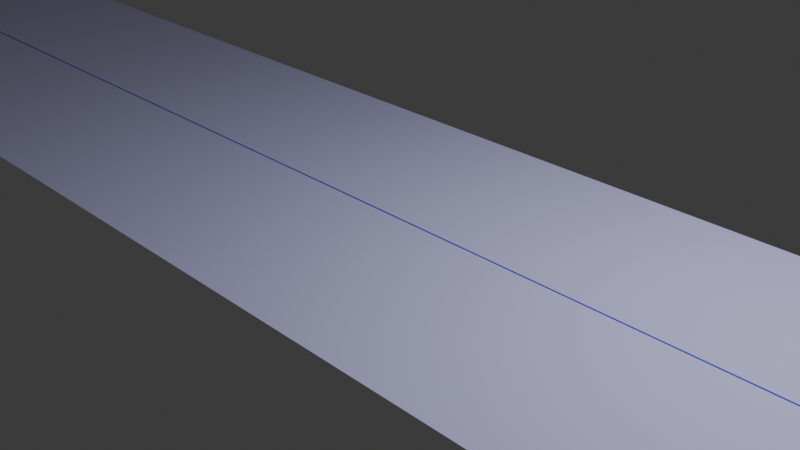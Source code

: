 # Source: curling_scene.blend  (saved by Blender 4.5.91; exported with 4.5.12 LTS)
import bpy
from mathutils import Matrix  # noqa: F401  (used for matrix-valued properties, if any)

bpy.ops.wm.read_factory_settings(use_empty=True)
scene = bpy.context.scene
scene.name = 'Scene'

# ---- collections
col_collection = bpy.data.collections.new('Collection'); scene.collection.children.link(col_collection)
col_stone = bpy.data.collections.new('Stone'); scene.collection.children.link(col_stone)
col_left_ring = bpy.data.collections.new('Left Ring'); scene.collection.children.link(col_left_ring)
col_right_ring = bpy.data.collections.new('Right Ring'); scene.collection.children.link(col_right_ring)
col_left_lines = bpy.data.collections.new('Left Lines'); scene.collection.children.link(col_left_lines)
col_right_lines = bpy.data.collections.new('Right Lines'); scene.collection.children.link(col_right_lines)

# ---- materials (node trees are filled in below, after node groups)
mat_material_002 = bpy.data.materials.new('Material.002')
mat_material_001 = bpy.data.materials.new('Material.001')
mat_material_004 = bpy.data.materials.new('Material.004')
mat_material_005 = bpy.data.materials.new('Material.005')
mat_material_006 = bpy.data.materials.new('Material.006')
mat_material_003 = bpy.data.materials.new('Material.003')
mat_material_007 = bpy.data.materials.new('Material.007')
mat_material_008 = bpy.data.materials.new('Material.008')
mat_material_009 = bpy.data.materials.new('Material.009')
mat_material_010 = bpy.data.materials.new('Material.010')

# ---- material node trees
mat_material_002.use_nodes = True; mat_material_002.node_tree.nodes.clear()
_N = mat_material_002.node_tree.nodes; _L = mat_material_002.node_tree.links
n0 = _N.new('ShaderNodeBsdfPrincipled'); n0.name = 'Principled BSDF'; n0.location = (-200, 100)
n0.inputs[0].default_value = (0.03955, 0.03689, 0.7991, 1.0)
n1 = _N.new('ShaderNodeOutputMaterial'); n1.name = 'Material Output'; n1.location = (200, 100)
_L.new(n0.outputs[0], n1.inputs[0])
n1.is_active_output = True
mat_material_001.use_nodes = True; mat_material_001.node_tree.nodes.clear()
_N = mat_material_001.node_tree.nodes; _L = mat_material_001.node_tree.links
n0 = _N.new('ShaderNodeBsdfPrincipled'); n0.name = 'Principled BSDF'; n0.location = (-200, 100)
n0.inputs[0].default_value = (0.65, 0.65, 1.0, 1.0)
n0.inputs[2].default_value = 0.1744
n1 = _N.new('ShaderNodeOutputMaterial'); n1.name = 'Material Output'; n1.location = (200, 100)
_L.new(n0.outputs[0], n1.inputs[0])
n1.is_active_output = True
mat_material_004.use_nodes = True; mat_material_004.node_tree.nodes.clear()
_N = mat_material_004.node_tree.nodes; _L = mat_material_004.node_tree.links
n0 = _N.new('ShaderNodeBsdfPrincipled'); n0.name = 'Principled BSDF'; n0.location = (-200, 100)
n1 = _N.new('ShaderNodeOutputMaterial'); n1.name = 'Material Output'; n1.location = (200, 100)
_L.new(n0.outputs[0], n1.inputs[0])
n1.is_active_output = True
mat_material_005.use_nodes = True; mat_material_005.node_tree.nodes.clear()
_N = mat_material_005.node_tree.nodes; _L = mat_material_005.node_tree.links
n0 = _N.new('ShaderNodeBsdfPrincipled'); n0.name = 'Principled BSDF'; n0.location = (-200, 100)
n0.inputs[0].default_value = (0.8003, 0.003536, 0.01832, 1.0)
n1 = _N.new('ShaderNodeOutputMaterial'); n1.name = 'Material Output'; n1.location = (200, 100)
_L.new(n0.outputs[0], n1.inputs[0])
n1.is_active_output = True
mat_material_006.use_nodes = True; mat_material_006.node_tree.nodes.clear()
_N = mat_material_006.node_tree.nodes; _L = mat_material_006.node_tree.links
n0 = _N.new('ShaderNodeBsdfPrincipled'); n0.name = 'Principled BSDF'; n0.location = (-200, 100)
n0.inputs[0].default_value = (0.03955, 0.03689, 0.7991, 1.0)
n1 = _N.new('ShaderNodeOutputMaterial'); n1.name = 'Material Output'; n1.location = (200, 100)
_L.new(n0.outputs[0], n1.inputs[0])
n1.is_active_output = True
mat_material_003.use_nodes = True; mat_material_003.node_tree.nodes.clear()
_N = mat_material_003.node_tree.nodes; _L = mat_material_003.node_tree.links
n0 = _N.new('ShaderNodeBsdfPrincipled'); n0.name = 'Principled BSDF'; n0.location = (-200, 100)
n0.inputs[0].default_value = (0.03955, 0.03689, 0.7991, 1.0)
n1 = _N.new('ShaderNodeOutputMaterial'); n1.name = 'Material Output'; n1.location = (200, 100)
_L.new(n0.outputs[0], n1.inputs[0])
n1.is_active_output = True
mat_material_007.use_nodes = True; mat_material_007.node_tree.nodes.clear()
_N = mat_material_007.node_tree.nodes; _L = mat_material_007.node_tree.links
n0 = _N.new('ShaderNodeBsdfPrincipled'); n0.name = 'Principled BSDF'; n0.location = (-200, 100)
n0.inputs[0].default_value = (0.03955, 0.03689, 0.7991, 1.0)
n1 = _N.new('ShaderNodeOutputMaterial'); n1.name = 'Material Output'; n1.location = (200, 100)
_L.new(n0.outputs[0], n1.inputs[0])
n1.is_active_output = True
mat_material_008.use_nodes = True; mat_material_008.node_tree.nodes.clear()
_N = mat_material_008.node_tree.nodes; _L = mat_material_008.node_tree.links
n0 = _N.new('ShaderNodeBsdfPrincipled'); n0.name = 'Principled BSDF'; n0.location = (-200, 100)
n0.inputs[0].default_value = (0.03955, 0.03689, 0.7991, 1.0)
n1 = _N.new('ShaderNodeOutputMaterial'); n1.name = 'Material Output'; n1.location = (200, 100)
_L.new(n0.outputs[0], n1.inputs[0])
n1.is_active_output = True
mat_material_009.use_nodes = True; mat_material_009.node_tree.nodes.clear()
_N = mat_material_009.node_tree.nodes; _L = mat_material_009.node_tree.links
n0 = _N.new('ShaderNodeBsdfPrincipled'); n0.name = 'Principled BSDF'; n0.location = (-200, 100)
n0.inputs[0].default_value = (0.03955, 0.03689, 0.7991, 1.0)
n1 = _N.new('ShaderNodeOutputMaterial'); n1.name = 'Material Output'; n1.location = (200, 100)
_L.new(n0.outputs[0], n1.inputs[0])
n1.is_active_output = True
mat_material_010.use_nodes = True; mat_material_010.node_tree.nodes.clear()
_N = mat_material_010.node_tree.nodes; _L = mat_material_010.node_tree.links
n0 = _N.new('ShaderNodeBsdfPrincipled'); n0.name = 'Principled BSDF'; n0.location = (-200, 100)
n0.inputs[0].default_value = (0.03955, 0.03689, 0.7991, 1.0)
n1 = _N.new('ShaderNodeOutputMaterial'); n1.name = 'Material Output'; n1.location = (200, 100)
_L.new(n0.outputs[0], n1.inputs[0])
n1.is_active_output = True

# ---- world
world_world = bpy.data.worlds.new('World'); scene.world = world_world
world_world.use_nodes = True; world_world.node_tree.nodes.clear()
_N = world_world.node_tree.nodes; _L = world_world.node_tree.links
n0 = _N.new('ShaderNodeOutputWorld'); n0.name = 'World Output'; n0.location = (200, 100)
n1 = _N.new('ShaderNodeBackground'); n1.name = 'Background'; n1.location = (-200, 100)
n1.inputs[0].default_value = (0.05088, 0.05088, 0.05088, 1.0)
_L.new(n1.outputs[0], n0.inputs[0])
n0.is_active_output = True
world_world.color = (0.05088, 0.05088, 0.05088)
world_world.sun_shadow_jitter_overblur = 0.0

# ---- cameras
cam_camera = bpy.data.cameras.new('Camera')
cam_camera.clip_end = 100.0
cam_camera.ortho_scale = 7.314

# ---- lights
light_light = bpy.data.lights.new('Light', 'POINT')
light_light.energy = 1000.0
light_light.shadow_soft_size = 0.1

# ---- meshes
me_plane_001 = bpy.data.meshes.new('Plane.001')
me_plane_001.from_pydata([(-0.3048, -0.3048, 0.0), (0.3048, -0.3048, 0.0), (-0.3048, 0.3048, 0.0), (0.3048, 0.3048, 0.0)], [], [(0, 1, 3, 2)])
_uv = me_plane_001.uv_layers.new(name='UVMap')
_uv.uv.foreach_set('vector', [0.0, 0.0, 1.0, 0.0, 1.0, 1.0, 0.0, 1.0])
me_plane_001.materials.append(mat_material_002)
me_plane_001.update()
me_plane = bpy.data.meshes.new('Plane')
me_plane.from_pydata([(-1.0, -1.0, 0.0), (1.0, -1.0, 0.0), (-1.0, 1.0, 0.0), (1.0, 1.0, 0.0)], [], [(0, 1, 3, 2)])
_uv = me_plane.uv_layers.new(name='UVMap')
_uv.uv.foreach_set('vector', [0.0, 0.0, 1.0, 0.0, 1.0, 1.0, 0.0, 1.0])
me_plane.materials.append(mat_material_001)
me_plane.update()
me_cylinder_002 = bpy.data.meshes.new('Cylinder.002')
me_cylinder_002.from_pydata([(4.959e-08, 1.073, 1.488), (0.0, 1.381, 7.479), (0.2094, 1.053, 1.488), (0.2695, 1.355, 7.479), (0.4108, 0.9918, 1.488), (0.5286, 1.276, 7.479), (0.5964, 0.8926, 1.488), (0.7674, 1.149, 7.479), (0.7591, 0.7591, 1.488), (0.9767, 0.9767, 7.479), (0.8926, 0.5964, 1.488), (1.149, 0.7674, 7.479), (0.9918, 0.4108, 1.488), (1.276, 0.5286, 7.479), (1.053, 0.2094, 1.488), (1.355, 0.2695, 7.479), (1.073, 4.419e-09, 1.488), (1.381, 1.812e-08, 7.479), (1.053, -0.2094, 1.488), (1.355, -0.2695, 7.479), (0.9918, -0.4108, 1.488), (1.276, -0.5286, 7.479), (0.8926, -0.5964, 1.488), (1.149, -0.7674, 7.479), (0.7591, -0.7591, 1.488), (0.9767, -0.9767, 7.479), (0.5964, -0.8926, 1.488), (0.7674, -1.149, 7.479), (0.4108, -0.9918, 1.488), (0.5286, -1.276, 7.479), (0.2094, -1.053, 1.488), (0.2695, -1.355, 7.479), (4.959e-08, -1.073, 1.488), (0.0, -1.381, 7.479), (-0.2094, -1.053, 1.488), (-0.2695, -1.355, 7.479), (-0.4108, -0.9918, 1.488), (-0.5286, -1.276, 7.479), (-0.5964, -0.8926, 1.488), (-0.7674, -1.149, 7.479), (-0.7591, -0.7591, 1.488), (-0.9767, -0.9767, 7.479), (-0.8926, -0.5964, 1.488), (-1.149, -0.7674, 7.479), (-0.9918, -0.4108, 1.488), (-1.276, -0.5286, 7.479), (-1.053, -0.2094, 1.488), (-1.355, -0.2695, 7.479), (-1.073, 4.419e-09, 1.488), (-1.381, 1.812e-08, 7.479), (-1.053, 0.2094, 1.488), (-1.355, 0.2695, 7.479), (-0.9918, 0.4108, 1.488), (-1.276, 0.5286, 7.479), (-0.8926, 0.5964, 1.488), (-1.149, 0.7674, 7.479), (-0.7591, 0.7591, 1.488), (-0.9767, 0.9767, 7.479), (-0.5964, 0.8926, 1.488), (-0.7674, 1.149, 7.479), (-0.4108, 0.9918, 1.488), (-0.5286, 1.276, 7.479), (-0.2094, 1.053, 1.488), (-0.2695, 1.355, 7.479), (0.4336, 2.18, 238.7), (6.545e-08, 2.222, 238.7), (0.8505, 2.053, 238.7), (1.235, 1.848, 238.7), (1.572, 1.572, 238.7), (1.848, 1.235, 238.7), (2.053, 0.8505, 238.7), (2.18, 0.4336, 238.7), (2.222, -1.31e-08, 238.7), (2.18, -0.4336, 238.7), (2.053, -0.8505, 238.7), (1.848, -1.235, 238.7), (1.572, -1.572, 238.7), (1.235, -1.848, 238.7), (0.8505, -2.053, 238.7), (0.4336, -2.18, 238.7), (6.545e-08, -2.222, 238.7), (-0.4336, -2.18, 238.7), (-0.8505, -2.053, 238.7), (-1.235, -1.848, 238.7), (-1.572, -1.572, 238.7), (-1.848, -1.235, 238.7), (-2.053, -0.8505, 238.7), (-2.18, -0.4336, 238.7), (-2.222, -1.31e-08, 238.7), (-2.18, 0.4336, 238.7), (-2.053, 0.8505, 238.7), (-1.848, 1.235, 238.7), (-1.572, 1.572, 238.7), (-1.235, 1.848, 238.7), (-0.8505, 2.053, 238.7), (-0.4336, 2.18, 238.7), (0.3357, 1.688, 20.9), (0.6585, 1.59, 20.9), (1.59, -0.6585, 20.9), (1.431, -0.956, 20.9), (-0.956, -1.431, 20.9), (-1.217, -1.217, 20.9), (-1.217, 1.217, 20.9), (-0.956, 1.431, 20.9), (1.59, 0.6585, 20.9), (1.688, 0.3357, 20.9), (0.3357, -1.688, 20.9), (5.14e-08, -1.721, 20.9), (-1.721, -1.108e-09, 20.9), (-1.688, 0.3357, 20.9), (0.956, 1.431, 20.9), (1.217, -1.217, 20.9), (-1.431, -0.956, 20.9), (-0.6585, 1.59, 20.9), (1.721, -1.108e-09, 20.9), (-0.3357, -1.688, 20.9), (-1.59, 0.6585, 20.9), (1.217, 1.217, 20.9), (0.956, -1.431, 20.9), (-1.59, -0.6585, 20.9), (-0.3357, 1.688, 20.9), (1.688, -0.3357, 20.9), (-0.6585, -1.59, 20.9), (-1.431, 0.956, 20.9), (1.431, 0.956, 20.9), (0.6585, -1.59, 20.9), (-1.688, -0.3357, 20.9), (5.14e-08, 1.721, 20.9), (0.4323, 2.173, 43.0), (2.047, -0.8479, 43.0), (-1.231, -1.842, 43.0), (-1.567, 1.567, 43.0), (2.047, 0.8479, 43.0), (0.4323, -2.173, 43.0), (-2.216, -1.529e-09, 43.0), (6.647e-08, 2.216, 43.0), (0.8479, 2.047, 43.0), (1.842, -1.231, 43.0), (-1.567, -1.567, 43.0), (-1.231, 1.842, 43.0), (2.173, 0.4323, 43.0), (6.647e-08, -2.216, 43.0), (-2.173, 0.4323, 43.0), (1.231, 1.842, 43.0), (1.567, -1.567, 43.0), (-1.842, -1.231, 43.0), (-0.8479, 2.047, 43.0), (2.216, -1.529e-09, 43.0), (-0.4323, -2.173, 43.0), (-2.047, 0.8479, 43.0), (1.567, 1.567, 43.0), (1.231, -1.842, 43.0), (-2.047, -0.8479, 43.0), (-0.4323, 2.173, 43.0), (2.173, -0.4323, 43.0), (-0.8479, -2.047, 43.0), (-1.842, 1.231, 43.0), (1.842, 1.231, 43.0), (0.8479, -2.047, 43.0), (-2.173, -0.4323, 43.0), (0.7682, 1.855, 31.25), (1.669, -1.115, 31.25), (-1.419, -1.419, 31.25), (-1.115, 1.669, 31.25), (1.969, 0.3916, 31.25), (5.094e-08, -2.007, 31.25), (-1.969, 0.3916, 31.25), (1.115, 1.669, 31.25), (1.419, -1.419, 31.25), (-1.669, -1.115, 31.25), (-0.7682, 1.855, 31.25), (2.007, -1.481e-09, 31.25), (-0.3916, -1.969, 31.25), (-1.855, 0.7682, 31.25), (1.419, 1.419, 31.25), (1.115, -1.669, 31.25), (-1.855, -0.7682, 31.25), (-0.3916, 1.969, 31.25), (1.969, -0.3916, 31.25), (-0.7682, -1.855, 31.25), (-1.669, 1.115, 31.25), (1.669, 1.115, 31.25), (0.7682, -1.855, 31.25), (-1.969, -0.3916, 31.25), (0.3916, 1.969, 31.25), (1.855, -0.7682, 31.25), (-1.115, -1.669, 31.25), (-1.419, 1.419, 31.25), (1.855, 0.7682, 31.25), (0.3916, -1.969, 31.25), (-2.007, -1.481e-09, 31.25), (5.094e-08, 2.007, 31.25), (0.4613, 2.319, 54.06), (2.185, -0.9049, 54.06), (-1.314, -1.966, 54.06), (-1.672, 1.672, 54.06), (2.185, 0.9049, 54.06), (0.4613, -2.319, 54.06), (-2.365, -2.582e-09, 54.06), (6.87e-08, 2.365, 54.06), (0.9049, 2.185, 54.06), (1.966, -1.314, 54.06), (-1.672, -1.672, 54.06), (-1.314, 1.966, 54.06), (2.319, 0.4613, 54.06), (6.87e-08, -2.365, 54.06), (-2.319, 0.4613, 54.06), (1.314, 1.966, 54.06), (1.672, -1.672, 54.06), (-1.966, -1.314, 54.06), (-0.9049, 2.185, 54.06), (2.365, -2.582e-09, 54.06), (-0.4613, -2.319, 54.06), (-2.185, 0.9049, 54.06), (1.672, 1.672, 54.06), (1.314, -1.966, 54.06), (-2.185, -0.9049, 54.06), (-0.4613, 2.319, 54.06), (2.319, -0.4613, 54.06), (-0.9049, -2.185, 54.06), (-1.966, 1.314, 54.06), (1.966, 1.314, 54.06), (0.9049, -2.185, 54.06), (-2.319, -0.4613, 54.06), (0.4951, 2.489, 71.28), (2.345, -0.9713, 71.28), (-1.41, -2.11, 71.28), (-1.795, 1.795, 71.28), (2.345, 0.9713, 71.28), (0.4951, -2.489, 71.28), (-2.538, -6.749e-09, 71.28), (6.484e-08, 2.538, 71.28), (0.9713, 2.345, 71.28), (2.11, -1.41, 71.28), (-1.795, -1.795, 71.28), (-1.41, 2.11, 71.28), (2.489, 0.4951, 71.28), (6.484e-08, -2.538, 71.28), (-2.489, 0.4951, 71.28), (1.41, 2.11, 71.28), (1.795, -1.795, 71.28), (-2.11, -1.41, 71.28), (-0.9713, 2.345, 71.28), (2.538, -6.749e-09, 71.28), (-0.4951, -2.489, 71.28), (-2.345, 0.9713, 71.28), (1.795, 1.795, 71.28), (1.41, -2.11, 71.28), (-2.345, -0.9713, 71.28), (-0.4951, 2.489, 71.28), (2.489, -0.4951, 71.28), (-0.9713, -2.345, 71.28), (-2.11, 1.41, 71.28), (2.11, 1.41, 71.28), (0.9713, -2.345, 71.28), (-2.489, -0.4951, 71.28), (0.5168, 2.598, 88.21), (2.448, -1.014, 88.21), (-1.472, -2.203, 88.21), (-1.873, 1.873, 88.21), (2.448, 1.014, 88.21), (0.5168, -2.598, 88.21), (-2.649, -8.236e-09, 88.21), (6.272e-08, 2.649, 88.21), (1.014, 2.448, 88.21), (2.203, -1.472, 88.21), (-1.873, -1.873, 88.21), (-1.472, 2.203, 88.21), (2.598, 0.5168, 88.21), (6.272e-08, -2.649, 88.21), (-2.598, 0.5168, 88.21), (1.472, 2.203, 88.21), (1.873, -1.873, 88.21), (-2.203, -1.472, 88.21), (-1.014, 2.448, 88.21), (2.649, -8.236e-09, 88.21), (-0.5168, -2.598, 88.21), (-2.448, 1.014, 88.21), (1.873, 1.873, 88.21), (1.472, -2.203, 88.21), (-2.448, -1.014, 88.21), (-0.5168, 2.598, 88.21), (2.598, -0.5168, 88.21), (-1.014, -2.448, 88.21), (-2.203, 1.472, 88.21), (2.203, 1.472, 88.21), (1.014, -2.448, 88.21), (-2.598, -0.5168, 88.21), (0.5261, 2.645, 175.3), (2.492, -1.032, 175.3), (-1.498, -2.242, 175.3), (-1.907, 1.907, 175.3), (2.492, 1.032, 175.3), (0.5261, -2.645, 175.3), (-2.697, -8.587e-09, 175.3), (6.193e-08, 2.697, 175.3), (1.032, 2.492, 175.3), (2.242, -1.498, 175.3), (-1.907, -1.907, 175.3), (-1.498, 2.242, 175.3), (2.645, 0.5261, 175.3), (6.193e-08, -2.697, 175.3), (-2.645, 0.5261, 175.3), (1.498, 2.242, 175.3), (1.907, -1.907, 175.3), (-2.242, -1.498, 175.3), (-1.032, 2.492, 175.3), (2.697, -8.587e-09, 175.3), (-0.5261, -2.645, 175.3), (-2.492, 1.032, 175.3), (1.907, 1.907, 175.3), (1.498, -2.242, 175.3), (-2.492, -1.032, 175.3), (-0.5261, 2.645, 175.3), (2.645, -0.5261, 175.3), (-1.032, -2.492, 175.3), (-2.242, 1.498, 175.3), (2.242, 1.498, 175.3), (1.032, -2.492, 175.3), (-2.645, -0.5261, 175.3), (1.032, 2.491, 143.1), (2.242, -1.498, 143.1), (-1.907, -1.907, 143.1), (-1.498, 2.242, 143.1), (2.645, 0.5261, 143.1), (6.21e-08, -2.697, 143.1), (-2.645, 0.5261, 143.1), (1.498, 2.242, 143.1), (1.907, -1.907, 143.1), (-2.242, -1.498, 143.1), (-1.032, 2.491, 143.1), (2.697, -8.355e-09, 143.1), (-0.5261, -2.645, 143.1), (-2.491, 1.032, 143.1), (1.907, 1.907, 143.1), (1.498, -2.242, 143.1), (-2.491, -1.032, 143.1), (-0.5261, 2.645, 143.1), (2.645, -0.5261, 143.1), (-1.032, -2.491, 143.1), (-2.242, 1.498, 143.1), (2.242, 1.498, 143.1), (1.032, -2.491, 143.1), (-2.645, -0.5261, 143.1), (0.5261, 2.645, 143.1), (2.491, -1.032, 143.1), (-1.498, -2.242, 143.1), (-1.907, 1.907, 143.1), (2.491, 1.032, 143.1), (0.5261, -2.645, 143.1), (-2.697, -8.355e-09, 143.1), (6.21e-08, 2.697, 143.1), (1.032, 2.492, 115.7), (2.243, -1.499, 115.7), (-1.907, -1.907, 115.7), (-1.499, 2.243, 115.7), (2.646, 0.5263, 115.7), (6.226e-08, -2.697, 115.7), (-2.646, 0.5263, 115.7), (1.499, 2.243, 115.7), (1.907, -1.907, 115.7), (-2.243, -1.499, 115.7), (-1.032, 2.492, 115.7), (2.697, -8.305e-09, 115.7), (-0.5263, -2.646, 115.7), (-2.492, 1.032, 115.7), (1.907, 1.907, 115.7), (1.499, -2.243, 115.7), (-2.492, -1.032, 115.7), (-0.5263, 2.646, 115.7), (2.646, -0.5263, 115.7), (-1.032, -2.492, 115.7), (-2.243, 1.499, 115.7), (2.243, 1.499, 115.7), (1.032, -2.492, 115.7), (-2.646, -0.5263, 115.7), (0.5263, 2.646, 115.7), (2.492, -1.032, 115.7), (-1.499, -2.243, 115.7), (-1.907, 1.907, 115.7), (2.492, 1.032, 115.7), (0.5263, -2.646, 115.7), (-2.697, -8.305e-09, 115.7), (6.226e-08, 2.697, 115.7), (1.029, 2.483, 101.9), (2.235, -1.493, 101.9), (-1.901, -1.901, 101.9), (-1.493, 2.235, 101.9), (2.636, 0.5244, 101.9), (6.239e-08, -2.688, 101.9), (-2.636, 0.5244, 101.9), (1.493, 2.235, 101.9), (1.901, -1.901, 101.9), (-2.235, -1.493, 101.9), (-1.029, 2.483, 101.9), (2.688, -8.23e-09, 101.9), (-0.5244, -2.636, 101.9), (-2.483, 1.029, 101.9), (1.901, 1.901, 101.9), (1.493, -2.235, 101.9), (-2.483, -1.029, 101.9), (-0.5244, 2.636, 101.9), (2.636, -0.5244, 101.9), (-1.029, -2.483, 101.9), (-2.235, 1.493, 101.9), (2.235, 1.493, 101.9), (1.029, -2.483, 101.9), (-2.636, -0.5244, 101.9), (0.5244, 2.636, 101.9), (2.483, -1.029, 101.9), (-1.493, -2.235, 101.9), (-1.901, 1.901, 101.9), (2.483, 1.029, 101.9), (0.5244, -2.636, 101.9), (-2.688, -8.23e-09, 101.9), (6.239e-08, 2.688, 101.9), (0.5216, 2.622, 189.5), (2.47, -1.023, 189.5), (-1.485, -2.223, 189.5), (-1.891, 1.891, 189.5), (2.47, 1.023, 189.5), (0.5216, -2.622, 189.5), (-2.674, -8.945e-09, 189.5), (6.194e-08, 2.674, 189.5), (1.023, 2.47, 189.5), (2.223, -1.485, 189.5), (-1.891, -1.891, 189.5), (-1.485, 2.223, 189.5), (2.622, 0.5216, 189.5), (6.194e-08, -2.674, 189.5), (-2.622, 0.5216, 189.5), (1.485, 2.223, 189.5), (1.891, -1.891, 189.5), (-2.223, -1.485, 189.5), (-1.023, 2.47, 189.5), (2.674, -8.945e-09, 189.5), (-0.5216, -2.622, 189.5), (-2.47, 1.023, 189.5), (1.891, 1.891, 189.5), (1.485, -2.223, 189.5), (-2.47, -1.023, 189.5), (-0.5216, 2.622, 189.5), (2.622, -0.5216, 189.5), (-1.023, -2.47, 189.5), (-2.223, 1.485, 189.5), (2.223, 1.485, 189.5), (1.023, -2.47, 189.5), (-2.622, -0.5216, 189.5), (0.5004, 2.516, 208.3), (2.37, -0.9815, 208.3), (-1.425, -2.133, 208.3), (-1.814, 1.814, 208.3), (2.37, 0.9815, 208.3), (0.5004, -2.516, 208.3), (-2.565, -8.771e-09, 208.3), (6.09e-08, 2.565, 208.3), (0.9815, 2.37, 208.3), (2.133, -1.425, 208.3), (-1.814, -1.814, 208.3), (-1.425, 2.133, 208.3), (2.516, 0.5004, 208.3), (6.09e-08, -2.565, 208.3), (-2.516, 0.5004, 208.3), (1.425, 2.133, 208.3), (1.814, -1.814, 208.3), (-2.133, -1.425, 208.3), (-0.9815, 2.37, 208.3), (2.565, -8.771e-09, 208.3), (-0.5004, -2.516, 208.3), (-2.37, 0.9815, 208.3), (1.814, 1.814, 208.3), (1.425, -2.133, 208.3), (-2.37, -0.9815, 208.3), (-0.5004, 2.516, 208.3), (2.516, -0.5004, 208.3), (-0.9815, -2.37, 208.3), (-2.133, 1.425, 208.3), (2.133, 1.425, 208.3), (0.9815, -2.37, 208.3), (-2.516, -0.5004, 208.3), (0.4747, 2.386, 223.5), (2.248, -0.9311, 223.5), (-1.352, -2.023, 223.5), (-1.72, 1.72, 223.5), (2.248, 0.9311, 223.5), (0.4747, -2.386, 223.5), (-2.433, -1.102e-08, 223.5), (6.318e-08, 2.433, 223.5), (0.9311, 2.248, 223.5), (2.023, -1.352, 223.5), (-1.72, -1.72, 223.5), (-1.352, 2.023, 223.5), (2.386, 0.4747, 223.5), (6.318e-08, -2.433, 223.5), (-2.386, 0.4747, 223.5), (1.352, 2.023, 223.5), (1.72, -1.72, 223.5), (-2.023, -1.352, 223.5), (-0.9311, 2.248, 223.5), (2.433, -1.102e-08, 223.5), (-0.4747, -2.386, 223.5), (-2.248, 0.9311, 223.5), (1.72, 1.72, 223.5), (1.352, -2.023, 223.5), (-2.248, -0.9311, 223.5), (-0.4747, 2.386, 223.5), (2.386, -0.4747, 223.5), (-0.9311, -2.248, 223.5), (-2.023, 1.352, 223.5), (2.023, 1.352, 223.5), (0.9311, -2.248, 223.5), (-2.386, -0.4747, 223.5)], [], [(0, 1, 3, 2), (2, 3, 5, 4), (4, 5, 7, 6), (6, 7, 9, 8), (8, 9, 11, 10), (10, 11, 13, 12), (12, 13, 15, 14), (14, 15, 17, 16), (16, 17, 19, 18), (18, 19, 21, 20), (20, 21, 23, 22), (22, 23, 25, 24), (24, 25, 27, 26), (26, 27, 29, 28), (28, 29, 31, 30), (30, 31, 33, 32), (32, 33, 35, 34), (34, 35, 37, 36), (36, 37, 39, 38), (38, 39, 41, 40), (40, 41, 43, 42), (42, 43, 45, 44), (44, 45, 47, 46), (46, 47, 49, 48), (48, 49, 51, 50), (50, 51, 53, 52), (52, 53, 55, 54), (54, 55, 57, 56), (56, 57, 59, 58), (58, 59, 61, 60), (488, 480, 64, 66), (60, 61, 63, 62), (62, 63, 1, 0), (0, 2, 4, 6, 8, 10, 12, 14, 16, 18, 20, 22, 24, 26, 28, 30, 32, 34, 36, 38, 40, 42, 44, 46, 48, 50, 52, 54, 56, 58, 60, 62), (64, 65, 95, 94, 93, 92, 91, 90, 89, 88, 87, 86, 85, 84, 83, 82, 81, 80, 79, 78, 77, 76, 75, 74, 73, 72, 71, 70, 69, 68, 67, 66), (489, 481, 74, 75), (490, 482, 83, 84), (491, 483, 92, 93), (492, 484, 70, 71), (493, 485, 79, 80), (494, 486, 88, 89), (495, 488, 66, 67), (496, 489, 75, 76), (497, 490, 84, 85), (498, 491, 93, 94), (499, 492, 71, 72), (500, 493, 80, 81), (501, 494, 89, 90), (502, 495, 67, 68), (503, 496, 76, 77), (504, 497, 85, 86), (505, 498, 94, 95), (506, 499, 72, 73), (507, 500, 81, 82), (508, 501, 90, 91), (509, 502, 68, 69), (510, 503, 77, 78), (511, 504, 86, 87), (480, 487, 65, 64), (487, 505, 95, 65), (481, 506, 73, 74), (482, 507, 82, 83), (483, 508, 91, 92), (484, 509, 69, 70), (485, 510, 78, 79), (486, 511, 87, 88), (49, 47, 126, 108), (31, 29, 125, 106), (13, 11, 124, 104), (57, 55, 123, 102), (39, 37, 122, 100), (21, 19, 121, 98), (1, 63, 120, 127), (3, 1, 127, 96), (47, 45, 119, 126), (29, 27, 118, 125), (11, 9, 117, 124), (55, 53, 116, 123), (37, 35, 115, 122), (19, 17, 114, 121), (63, 61, 113, 120), (45, 43, 112, 119), (27, 25, 111, 118), (9, 7, 110, 117), (53, 51, 109, 116), (35, 33, 107, 115), (17, 15, 105, 114), (61, 59, 103, 113), (43, 41, 101, 112), (25, 23, 99, 111), (7, 5, 97, 110), (51, 49, 108, 109), (33, 31, 106, 107), (15, 13, 104, 105), (59, 57, 102, 103), (41, 39, 100, 101), (23, 21, 98, 99), (5, 3, 96, 97), (190, 183, 159, 134), (189, 182, 158, 133), (188, 181, 157, 132), (187, 180, 156, 131), (186, 179, 155, 130), (185, 178, 154, 129), (191, 177, 153, 135), (184, 191, 135, 128), (183, 176, 152, 159), (182, 175, 151, 158), (181, 174, 150, 157), (180, 173, 149, 156), (179, 172, 148, 155), (178, 171, 147, 154), (177, 170, 146, 153), (176, 169, 145, 152), (175, 168, 144, 151), (174, 167, 143, 150), (173, 166, 142, 149), (172, 165, 141, 148), (171, 164, 140, 147), (170, 163, 139, 146), (169, 162, 138, 145), (168, 161, 137, 144), (167, 160, 136, 143), (166, 190, 134, 142), (165, 189, 133, 141), (164, 188, 132, 140), (163, 187, 131, 139), (162, 186, 130, 138), (161, 185, 129, 137), (160, 184, 128, 136), (97, 96, 184, 160), (99, 98, 185, 161), (101, 100, 186, 162), (103, 102, 187, 163), (105, 104, 188, 164), (107, 106, 189, 165), (109, 108, 190, 166), (110, 97, 160, 167), (111, 99, 161, 168), (112, 101, 162, 169), (113, 103, 163, 170), (114, 105, 164, 171), (115, 107, 165, 172), (116, 109, 166, 173), (117, 110, 167, 174), (118, 111, 168, 175), (119, 112, 169, 176), (120, 113, 170, 177), (121, 114, 171, 178), (122, 115, 172, 179), (123, 116, 173, 180), (124, 117, 174, 181), (125, 118, 175, 182), (126, 119, 176, 183), (96, 127, 191, 184), (127, 120, 177, 191), (98, 121, 178, 185), (100, 122, 179, 186), (102, 123, 180, 187), (104, 124, 181, 188), (106, 125, 182, 189), (108, 126, 183, 190), (134, 159, 223, 198), (133, 158, 222, 197), (132, 157, 221, 196), (131, 156, 220, 195), (130, 155, 219, 194), (129, 154, 218, 193), (135, 153, 217, 199), (128, 135, 199, 192), (159, 152, 216, 223), (158, 151, 215, 222), (157, 150, 214, 221), (156, 149, 213, 220), (155, 148, 212, 219), (154, 147, 211, 218), (153, 146, 210, 217), (152, 145, 209, 216), (151, 144, 208, 215), (150, 143, 207, 214), (149, 142, 206, 213), (148, 141, 205, 212), (147, 140, 204, 211), (146, 139, 203, 210), (145, 138, 202, 209), (144, 137, 201, 208), (143, 136, 200, 207), (142, 134, 198, 206), (141, 133, 197, 205), (140, 132, 196, 204), (139, 131, 195, 203), (138, 130, 194, 202), (137, 129, 193, 201), (136, 128, 192, 200), (198, 223, 255, 230), (197, 222, 254, 229), (196, 221, 253, 228), (195, 220, 252, 227), (194, 219, 251, 226), (193, 218, 250, 225), (199, 217, 249, 231), (192, 199, 231, 224), (223, 216, 248, 255), (222, 215, 247, 254), (221, 214, 246, 253), (220, 213, 245, 252), (219, 212, 244, 251), (218, 211, 243, 250), (217, 210, 242, 249), (216, 209, 241, 248), (215, 208, 240, 247), (214, 207, 239, 246), (213, 206, 238, 245), (212, 205, 237, 244), (211, 204, 236, 243), (210, 203, 235, 242), (209, 202, 234, 241), (208, 201, 233, 240), (207, 200, 232, 239), (206, 198, 230, 238), (205, 197, 229, 237), (204, 196, 228, 236), (203, 195, 227, 235), (202, 194, 226, 234), (201, 193, 225, 233), (200, 192, 224, 232), (230, 255, 287, 262), (229, 254, 286, 261), (228, 253, 285, 260), (227, 252, 284, 259), (226, 251, 283, 258), (225, 250, 282, 257), (231, 249, 281, 263), (224, 231, 263, 256), (255, 248, 280, 287), (254, 247, 279, 286), (253, 246, 278, 285), (252, 245, 277, 284), (251, 244, 276, 283), (250, 243, 275, 282), (249, 242, 274, 281), (248, 241, 273, 280), (247, 240, 272, 279), (246, 239, 271, 278), (245, 238, 270, 277), (244, 237, 269, 276), (243, 236, 268, 275), (242, 235, 267, 274), (241, 234, 266, 273), (240, 233, 265, 272), (239, 232, 264, 271), (238, 230, 262, 270), (237, 229, 261, 269), (236, 228, 260, 268), (235, 227, 259, 267), (234, 226, 258, 266), (233, 225, 257, 265), (232, 224, 256, 264), (350, 343, 319, 294), (349, 342, 318, 293), (348, 341, 317, 292), (347, 340, 316, 291), (346, 339, 315, 290), (345, 338, 314, 289), (351, 337, 313, 295), (344, 351, 295, 288), (343, 336, 312, 319), (342, 335, 311, 318), (341, 334, 310, 317), (340, 333, 309, 316), (339, 332, 308, 315), (338, 331, 307, 314), (337, 330, 306, 313), (336, 329, 305, 312), (335, 328, 304, 311), (334, 327, 303, 310), (333, 326, 302, 309), (332, 325, 301, 308), (331, 324, 300, 307), (330, 323, 299, 306), (329, 322, 298, 305), (328, 321, 297, 304), (327, 320, 296, 303), (326, 350, 294, 302), (325, 349, 293, 301), (324, 348, 292, 300), (323, 347, 291, 299), (322, 346, 290, 298), (321, 345, 289, 297), (320, 344, 288, 296), (352, 376, 344, 320), (353, 377, 345, 321), (354, 378, 346, 322), (355, 379, 347, 323), (356, 380, 348, 324), (357, 381, 349, 325), (358, 382, 350, 326), (359, 352, 320, 327), (360, 353, 321, 328), (361, 354, 322, 329), (362, 355, 323, 330), (363, 356, 324, 331), (364, 357, 325, 332), (365, 358, 326, 333), (366, 359, 327, 334), (367, 360, 328, 335), (368, 361, 329, 336), (369, 362, 330, 337), (370, 363, 331, 338), (371, 364, 332, 339), (372, 365, 333, 340), (373, 366, 334, 341), (374, 367, 335, 342), (375, 368, 336, 343), (376, 383, 351, 344), (383, 369, 337, 351), (377, 370, 338, 345), (378, 371, 339, 346), (379, 372, 340, 347), (380, 373, 341, 348), (381, 374, 342, 349), (382, 375, 343, 350), (414, 407, 375, 382), (413, 406, 374, 381), (412, 405, 373, 380), (411, 404, 372, 379), (410, 403, 371, 378), (409, 402, 370, 377), (415, 401, 369, 383), (408, 415, 383, 376), (407, 400, 368, 375), (406, 399, 367, 374), (405, 398, 366, 373), (404, 397, 365, 372), (403, 396, 364, 371), (402, 395, 363, 370), (401, 394, 362, 369), (400, 393, 361, 368), (399, 392, 360, 367), (398, 391, 359, 366), (397, 390, 358, 365), (396, 389, 357, 364), (395, 388, 356, 363), (394, 387, 355, 362), (393, 386, 354, 361), (392, 385, 353, 360), (391, 384, 352, 359), (390, 414, 382, 358), (389, 413, 381, 357), (388, 412, 380, 356), (387, 411, 379, 355), (386, 410, 378, 354), (385, 409, 377, 353), (384, 408, 376, 352), (264, 256, 408, 384), (265, 257, 409, 385), (266, 258, 410, 386), (267, 259, 411, 387), (268, 260, 412, 388), (269, 261, 413, 389), (270, 262, 414, 390), (271, 264, 384, 391), (272, 265, 385, 392), (273, 266, 386, 393), (274, 267, 387, 394), (275, 268, 388, 395), (276, 269, 389, 396), (277, 270, 390, 397), (278, 271, 391, 398), (279, 272, 392, 399), (280, 273, 393, 400), (281, 274, 394, 401), (282, 275, 395, 402), (283, 276, 396, 403), (284, 277, 397, 404), (285, 278, 398, 405), (286, 279, 399, 406), (287, 280, 400, 407), (256, 263, 415, 408), (263, 281, 401, 415), (257, 282, 402, 409), (258, 283, 403, 410), (259, 284, 404, 411), (260, 285, 405, 412), (261, 286, 406, 413), (262, 287, 407, 414), (294, 319, 447, 422), (293, 318, 446, 421), (292, 317, 445, 420), (291, 316, 444, 419), (290, 315, 443, 418), (289, 314, 442, 417), (295, 313, 441, 423), (288, 295, 423, 416), (319, 312, 440, 447), (318, 311, 439, 446), (317, 310, 438, 445), (316, 309, 437, 444), (315, 308, 436, 443), (314, 307, 435, 442), (313, 306, 434, 441), (312, 305, 433, 440), (311, 304, 432, 439), (310, 303, 431, 438), (309, 302, 430, 437), (308, 301, 429, 436), (307, 300, 428, 435), (306, 299, 427, 434), (305, 298, 426, 433), (304, 297, 425, 432), (303, 296, 424, 431), (302, 294, 422, 430), (301, 293, 421, 429), (300, 292, 420, 428), (299, 291, 419, 427), (298, 290, 418, 426), (297, 289, 417, 425), (296, 288, 416, 424), (422, 447, 479, 454), (421, 446, 478, 453), (420, 445, 477, 452), (419, 444, 476, 451), (418, 443, 475, 450), (417, 442, 474, 449), (423, 441, 473, 455), (416, 423, 455, 448), (447, 440, 472, 479), (446, 439, 471, 478), (445, 438, 470, 477), (444, 437, 469, 476), (443, 436, 468, 475), (442, 435, 467, 474), (441, 434, 466, 473), (440, 433, 465, 472), (439, 432, 464, 471), (438, 431, 463, 470), (437, 430, 462, 469), (436, 429, 461, 468), (435, 428, 460, 467), (434, 427, 459, 466), (433, 426, 458, 465), (432, 425, 457, 464), (431, 424, 456, 463), (430, 422, 454, 462), (429, 421, 453, 461), (428, 420, 452, 460), (427, 419, 451, 459), (426, 418, 450, 458), (425, 417, 449, 457), (424, 416, 448, 456), (454, 479, 511, 486), (453, 478, 510, 485), (452, 477, 509, 484), (451, 476, 508, 483), (450, 475, 507, 482), (449, 474, 506, 481), (455, 473, 505, 487), (448, 455, 487, 480), (479, 472, 504, 511), (478, 471, 503, 510), (477, 470, 502, 509), (476, 469, 501, 508), (475, 468, 500, 507), (474, 467, 499, 506), (473, 466, 498, 505), (472, 465, 497, 504), (471, 464, 496, 503), (470, 463, 495, 502), (469, 462, 494, 501), (468, 461, 493, 500), (467, 460, 492, 499), (466, 459, 491, 498), (465, 458, 490, 497), (464, 457, 489, 496), (463, 456, 488, 495), (462, 454, 486, 494), (461, 453, 485, 493), (460, 452, 484, 492), (459, 451, 483, 491), (458, 450, 482, 490), (457, 449, 481, 489), (456, 448, 480, 488)])
me_cylinder_002.polygons.foreach_set('use_smooth', [True] * 482)
_uv = me_cylinder_002.uv_layers.new(name='UVMap')
_uv.uv.foreach_set('vector', [1.0, 0.5, 1.0, 1.0, 0.9688, 1.0, 0.9688, 0.5, 0.9688, 0.5, 0.9688, 1.0, 0.9375, 1.0, 0.9375, 0.5, 0.9375, 0.5, 0.9375, 1.0, 0.9062, 1.0, 0.9062, 0.5, 0.9062, 0.5, 0.9062, 1.0, 0.875, 1.0, 0.875, 0.5, 0.875, 0.5, 0.875, 1.0, 0.8438, 1.0, 0.8438, 0.5, 0.8438, 0.5, 0.8438, 1.0, 0.8125, 1.0, 0.8125, 0.5, 0.8125, 0.5, 0.8125, 1.0, 0.7812, 1.0, 0.7812, 0.5, 0.7812, 0.5, 0.7812, 1.0, 0.75, 1.0, 0.75, 0.5, 0.75, 0.5, 0.75, 1.0, 0.7188, 1.0, 0.7188, 0.5, 0.7188, 0.5, 0.7188, 1.0, 0.6875, 1.0, 0.6875, 0.5, 0.6875, 0.5, 0.6875, 1.0, 0.6562, 1.0, 0.6562, 0.5, 0.6562, 0.5, 0.6562, 1.0, 0.625, 1.0, 0.625, 0.5, 0.625, 0.5, 0.625, 1.0, 0.5938, 1.0, 0.5938, 0.5, 0.5938, 0.5, 0.5938, 1.0, 0.5625, 1.0, 0.5625, 0.5, 0.5625, 0.5, 0.5625, 1.0, 0.5312, 1.0, 0.5312, 0.5, 0.5312, 0.5, 0.5312, 1.0, 0.5, 1.0, 0.5, 0.5, 0.5, 0.5, 0.5, 1.0, 0.4688, 1.0, 0.4688, 0.5, 0.4688, 0.5, 0.4688, 1.0, 0.4375, 1.0, 0.4375, 0.5, 0.4375, 0.5, 0.4375, 1.0, 0.4062, 1.0, 0.4062, 0.5, 0.4062, 0.5, 0.4062, 1.0, 0.375, 1.0, 0.375, 0.5, 0.375, 0.5, 0.375, 1.0, 0.3438, 1.0, 0.3438, 0.5, 0.3438, 0.5, 0.3438, 1.0, 0.3125, 1.0, 0.3125, 0.5, 0.3125, 0.5, 0.3125, 1.0, 0.2812, 1.0, 0.2812, 0.5, 0.2812, 0.5, 0.2812, 1.0, 0.25, 1.0, 0.25, 0.5, 0.25, 0.5, 0.25, 1.0, 0.2188, 1.0, 0.2188, 0.5, 0.2188, 0.5, 0.2188, 1.0, 0.1875, 1.0, 0.1875, 0.5, 0.1875, 0.5, 0.1875, 1.0, 0.1562, 1.0, 0.1562, 0.5, 0.1562, 0.5, 0.1562, 1.0, 0.125, 1.0, 0.125, 0.5, 0.125, 0.5, 0.125, 1.0, 0.09375, 1.0, 0.09375, 0.5, 0.09375, 0.5, 0.09375, 1.0, 0.0625, 1.0, 0.0625, 0.5, 0.9375, 1.0, 0.9687, 1.0, 0.9688, 1.0, 0.9375, 1.0, 0.0625, 0.5, 0.0625, 1.0, 0.03125, 1.0, 0.03125, 0.5, 0.03125, 0.5, 0.03125, 1.0, 0.0, 1.0, 0.0, 0.5, 0.75, 0.49, 0.7968, 0.4854, 0.8418, 0.4717, 0.8833, 0.4496, 0.9197, 0.4197, 0.9496, 0.3833, 0.9717, 0.3418, 0.9854, 0.2968, 0.99, 0.25, 0.9854, 0.2032, 0.9717, 0.1582, 0.9496, 0.1167, 0.9197, 0.08029, 0.8833, 0.05045, 0.8418, 0.02827, 0.7968, 0.01461, 0.75, 0.01, 0.7032, 0.01461, 0.6582, 0.02827, 0.6167, 0.05045, 0.5803, 0.08029, 0.5504, 0.1167, 0.5283, 0.1582, 0.5146, 0.2032, 0.51, 0.25, 0.5146, 0.2968, 0.5283, 0.3418, 0.5504, 0.3833, 0.5803, 0.4197, 0.6167, 0.4496, 0.6582, 0.4717, 0.7032, 0.4854, 0.2968, 0.4854, 0.25, 0.49, 0.2032, 0.4854, 0.1582, 0.4717, 0.1167, 0.4496, 0.08029, 0.4197, 0.05045, 0.3833, 0.02827, 0.3418, 0.01461, 0.2968, 0.01, 0.25, 0.01461, 0.2032, 0.02827, 0.1582, 0.05045, 0.1167, 0.08029, 0.08029, 0.1167, 0.05045, 0.1582, 0.02827, 0.2032, 0.01461, 0.25, 0.01, 0.2968, 0.01461, 0.3418, 0.02827, 0.3833, 0.05045, 0.4197, 0.08029, 0.4496, 0.1167, 0.4717, 0.1582, 0.4854, 0.2032, 0.49, 0.25, 0.4854, 0.2968, 0.4717, 0.3418, 0.4496, 0.3833, 0.4197, 0.4197, 0.3833, 0.4496, 0.3418, 0.4717, 0.6563, 1.0, 0.6875, 1.0, 0.6875, 1.0, 0.6562, 1.0, 0.375, 1.0, 0.4063, 1.0, 0.4062, 1.0, 0.375, 1.0, 0.09375, 1.0, 0.125, 1.0, 0.125, 1.0, 0.09375, 1.0, 0.7813, 1.0, 0.8125, 1.0, 0.8125, 1.0, 0.7812, 1.0, 0.5, 1.0, 0.5312, 1.0, 0.5312, 1.0, 0.5, 1.0, 0.2188, 1.0, 0.25, 1.0, 0.25, 1.0, 0.2188, 1.0, 0.9062, 1.0, 0.9375, 1.0, 0.9375, 1.0, 0.9062, 1.0, 0.625, 1.0, 0.6563, 1.0, 0.6562, 1.0, 0.625, 1.0, 0.3437, 1.0, 0.375, 1.0, 0.375, 1.0, 0.3438, 1.0, 0.0625, 1.0, 0.09375, 1.0, 0.09375, 1.0, 0.0625, 1.0, 0.75, 1.0, 0.7813, 1.0, 0.7812, 1.0, 0.75, 1.0, 0.4688, 1.0, 0.5, 1.0, 0.5, 1.0, 0.4688, 1.0, 0.1875, 1.0, 0.2188, 1.0, 0.2188, 1.0, 0.1875, 1.0, 0.875, 1.0, 0.9062, 1.0, 0.9062, 1.0, 0.875, 1.0, 0.5938, 1.0, 0.625, 1.0, 0.625, 1.0, 0.5938, 1.0, 0.3125, 1.0, 0.3437, 1.0, 0.3438, 1.0, 0.3125, 1.0, 0.03125, 1.0, 0.0625, 1.0, 0.0625, 1.0, 0.03125, 1.0, 0.7187, 1.0, 0.75, 1.0, 0.75, 1.0, 0.7188, 1.0, 0.4375, 1.0, 0.4688, 1.0, 0.4688, 1.0, 0.4375, 1.0, 0.1562, 1.0, 0.1875, 1.0, 0.1875, 1.0, 0.1562, 1.0, 0.8438, 1.0, 0.875, 1.0, 0.875, 1.0, 0.8438, 1.0, 0.5625, 1.0, 0.5938, 1.0, 0.5938, 1.0, 0.5625, 1.0, 0.2813, 1.0, 0.3125, 1.0, 0.3125, 1.0, 0.2812, 1.0, 0.9687, 1.0, 1.0, 1.0, 1.0, 1.0, 0.9688, 1.0, -0.0002785, 1.0, 0.03125, 1.0, 0.03125, 1.0, 0.0, 1.0, 0.6875, 1.0, 0.7187, 1.0, 0.7188, 1.0, 0.6875, 1.0, 0.4063, 1.0, 0.4375, 1.0, 0.4375, 1.0, 0.4062, 1.0, 0.125, 1.0, 0.1562, 1.0, 0.1562, 1.0, 0.125, 1.0, 0.8125, 1.0, 0.8438, 1.0, 0.8438, 1.0, 0.8125, 1.0, 0.5312, 1.0, 0.5625, 1.0, 0.5625, 1.0, 0.5312, 1.0, 0.25, 1.0, 0.2813, 1.0, 0.2812, 1.0, 0.25, 1.0, 0.25, 1.0, 0.2812, 1.0, 0.2812, 1.0, 0.25, 1.0, 0.5312, 1.0, 0.5625, 1.0, 0.5625, 1.0, 0.5312, 1.0, 0.8125, 1.0, 0.8438, 1.0, 0.8438, 1.0, 0.8125, 1.0, 0.125, 1.0, 0.1562, 1.0, 0.1562, 1.0, 0.125, 1.0, 0.4062, 1.0, 0.4375, 1.0, 0.4375, 1.0, 0.4062, 1.0, 0.6875, 1.0, 0.7188, 1.0, 0.7188, 1.0, 0.6875, 1.0, 0.0, 1.0, 0.03125, 1.0, 0.03125, 1.0, 0.0, 1.0, 0.9688, 1.0, 1.0, 1.0, 1.0, 1.0, 0.9687, 1.0, 0.2812, 1.0, 0.3125, 1.0, 0.3125, 1.0, 0.2812, 1.0, 0.5625, 1.0, 0.5938, 1.0, 0.5938, 1.0, 0.5625, 1.0, 0.8438, 1.0, 0.875, 1.0, 0.875, 1.0, 0.8438, 1.0, 0.1562, 1.0, 0.1875, 1.0, 0.1875, 1.0, 0.1562, 1.0, 0.4375, 1.0, 0.4688, 1.0, 0.4688, 1.0, 0.4375, 1.0, 0.7188, 1.0, 0.75, 1.0, 0.75, 1.0, 0.7188, 1.0, 0.03125, 1.0, 0.0625, 1.0, 0.0625, 1.0, 0.03125, 1.0, 0.3125, 1.0, 0.3438, 1.0, 0.3438, 1.0, 0.3125, 1.0, 0.5938, 1.0, 0.625, 1.0, 0.625, 1.0, 0.5938, 1.0, 0.875, 1.0, 0.9062, 1.0, 0.9062, 1.0, 0.875, 1.0, 0.1875, 1.0, 0.2188, 1.0, 0.2188, 1.0, 0.1875, 1.0, 0.4688, 1.0, 0.5, 1.0, 0.5, 1.0, 0.4688, 1.0, 0.75, 1.0, 0.7812, 1.0, 0.7812, 1.0, 0.75, 1.0, 0.0625, 1.0, 0.09375, 1.0, 0.09375, 1.0, 0.0625, 1.0, 0.3438, 1.0, 0.375, 1.0, 0.375, 1.0, 0.3438, 1.0, 0.625, 1.0, 0.6562, 1.0, 0.6562, 1.0, 0.625, 1.0, 0.9062, 1.0, 0.9375, 1.0, 0.9375, 1.0, 0.9062, 1.0, 0.2188, 1.0, 0.25, 1.0, 0.25, 1.0, 0.2188, 1.0, 0.5, 1.0, 0.5312, 1.0, 0.5312, 1.0, 0.5, 1.0, 0.7812, 1.0, 0.8125, 1.0, 0.8125, 1.0, 0.7812, 1.0, 0.09375, 1.0, 0.125, 1.0, 0.125, 1.0, 0.09375, 1.0, 0.375, 1.0, 0.4062, 1.0, 0.4062, 1.0, 0.375, 1.0, 0.6562, 1.0, 0.6875, 1.0, 0.6875, 1.0, 0.6562, 1.0, 0.9375, 1.0, 0.9688, 1.0, 0.9687, 1.0, 0.9375, 1.0, 0.25, 1.0, 0.2813, 1.0, 0.2813, 1.0, 0.25, 1.0, 0.5312, 1.0, 0.5625, 1.0, 0.5625, 1.0, 0.5312, 1.0, 0.8125, 1.0, 0.8438, 1.0, 0.8438, 1.0, 0.8125, 1.0, 0.125, 1.0, 0.1562, 1.0, 0.1562, 1.0, 0.125, 1.0, 0.4062, 1.0, 0.4375, 1.0, 0.4375, 1.0, 0.4063, 1.0, 0.6875, 1.0, 0.7188, 1.0, 0.7188, 1.0, 0.6875, 1.0, -7.215e-05, 1.0, 0.03125, 1.0, 0.03125, 1.0, -0.000154, 1.0, 0.9688, 1.0, 1.0, 1.0, 1.0, 1.0, 0.9687, 1.0, 0.2813, 1.0, 0.3125, 1.0, 0.3125, 1.0, 0.2813, 1.0, 0.5625, 1.0, 0.5938, 1.0, 0.5938, 1.0, 0.5625, 1.0, 0.8438, 1.0, 0.875, 1.0, 0.875, 1.0, 0.8438, 1.0, 0.1562, 1.0, 0.1875, 1.0, 0.1875, 1.0, 0.1562, 1.0, 0.4375, 1.0, 0.4687, 1.0, 0.4687, 1.0, 0.4375, 1.0, 0.7188, 1.0, 0.75, 1.0, 0.75, 1.0, 0.7188, 1.0, 0.03125, 1.0, 0.0625, 1.0, 0.0625, 1.0, 0.03125, 1.0, 0.3125, 1.0, 0.3438, 1.0, 0.3438, 1.0, 0.3125, 1.0, 0.5938, 1.0, 0.625, 1.0, 0.625, 1.0, 0.5938, 1.0, 0.875, 1.0, 0.9062, 1.0, 0.9063, 1.0, 0.875, 1.0, 0.1875, 1.0, 0.2187, 1.0, 0.2188, 1.0, 0.1875, 1.0, 0.4687, 1.0, 0.5, 1.0, 0.5, 1.0, 0.4687, 1.0, 0.75, 1.0, 0.7813, 1.0, 0.7813, 1.0, 0.75, 1.0, 0.0625, 1.0, 0.09375, 1.0, 0.09375, 1.0, 0.0625, 1.0, 0.3438, 1.0, 0.375, 1.0, 0.375, 1.0, 0.3438, 1.0, 0.625, 1.0, 0.6562, 1.0, 0.6562, 1.0, 0.625, 1.0, 0.9062, 1.0, 0.9375, 1.0, 0.9375, 1.0, 0.9063, 1.0, 0.2187, 1.0, 0.25, 1.0, 0.25, 1.0, 0.2188, 1.0, 0.5, 1.0, 0.5312, 1.0, 0.5312, 1.0, 0.5, 1.0, 0.7813, 1.0, 0.8125, 1.0, 0.8125, 1.0, 0.7813, 1.0, 0.09375, 1.0, 0.125, 1.0, 0.125, 1.0, 0.09375, 1.0, 0.375, 1.0, 0.4062, 1.0, 0.4063, 1.0, 0.375, 1.0, 0.6562, 1.0, 0.6875, 1.0, 0.6875, 1.0, 0.6562, 1.0, 0.9375, 1.0, 0.9688, 1.0, 0.9687, 1.0, 0.9375, 1.0, 0.9375, 1.0, 0.9687, 1.0, 0.9688, 1.0, 0.9375, 1.0, 0.6562, 1.0, 0.6875, 1.0, 0.6875, 1.0, 0.6562, 1.0, 0.375, 1.0, 0.4062, 1.0, 0.4062, 1.0, 0.375, 1.0, 0.09375, 1.0, 0.125, 1.0, 0.125, 1.0, 0.09375, 1.0, 0.7812, 1.0, 0.8125, 1.0, 0.8125, 1.0, 0.7813, 1.0, 0.5, 1.0, 0.5312, 1.0, 0.5312, 1.0, 0.5, 1.0, 0.2188, 1.0, 0.25, 1.0, 0.25, 1.0, 0.2187, 1.0, 0.9062, 1.0, 0.9375, 1.0, 0.9375, 1.0, 0.9062, 1.0, 0.625, 1.0, 0.6562, 1.0, 0.6562, 1.0, 0.625, 1.0, 0.3438, 1.0, 0.375, 1.0, 0.375, 1.0, 0.3438, 1.0, 0.0625, 1.0, 0.09375, 1.0, 0.09375, 1.0, 0.0625, 1.0, 0.75, 1.0, 0.7812, 1.0, 0.7813, 1.0, 0.75, 1.0, 0.4688, 1.0, 0.5, 1.0, 0.5, 1.0, 0.4687, 1.0, 0.1875, 1.0, 0.2188, 1.0, 0.2187, 1.0, 0.1875, 1.0, 0.875, 1.0, 0.9062, 1.0, 0.9062, 1.0, 0.875, 1.0, 0.5938, 1.0, 0.625, 1.0, 0.625, 1.0, 0.5938, 1.0, 0.3125, 1.0, 0.3438, 1.0, 0.3438, 1.0, 0.3125, 1.0, 0.03125, 1.0, 0.0625, 1.0, 0.0625, 1.0, 0.03125, 1.0, 0.7188, 1.0, 0.75, 1.0, 0.75, 1.0, 0.7188, 1.0, 0.4375, 1.0, 0.4688, 1.0, 0.4687, 1.0, 0.4375, 1.0, 0.1562, 1.0, 0.1875, 1.0, 0.1875, 1.0, 0.1562, 1.0, 0.8438, 1.0, 0.875, 1.0, 0.875, 1.0, 0.8438, 1.0, 0.5625, 1.0, 0.5938, 1.0, 0.5938, 1.0, 0.5625, 1.0, 0.2812, 1.0, 0.3125, 1.0, 0.3125, 1.0, 0.2813, 1.0, 0.9687, 1.0, 1.0, 1.0, 1.0, 1.0, 0.9688, 1.0, 0.0, 1.0, 0.03125, 1.0, 0.03125, 1.0, -7.215e-05, 1.0, 0.6875, 1.0, 0.7188, 1.0, 0.7188, 1.0, 0.6875, 1.0, 0.4062, 1.0, 0.4375, 1.0, 0.4375, 1.0, 0.4062, 1.0, 0.125, 1.0, 0.1562, 1.0, 0.1562, 1.0, 0.125, 1.0, 0.8125, 1.0, 0.8438, 1.0, 0.8438, 1.0, 0.8125, 1.0, 0.5312, 1.0, 0.5625, 1.0, 0.5625, 1.0, 0.5312, 1.0, 0.25, 1.0, 0.2812, 1.0, 0.2813, 1.0, 0.25, 1.0, 0.25, 1.0, 0.2813, 1.0, 0.2813, 1.0, 0.25, 1.0, 0.5312, 1.0, 0.5625, 1.0, 0.5625, 1.0, 0.5313, 1.0, 0.8125, 1.0, 0.8438, 1.0, 0.8438, 1.0, 0.8125, 1.0, 0.125, 1.0, 0.1562, 1.0, 0.1562, 1.0, 0.125, 1.0, 0.4063, 1.0, 0.4375, 1.0, 0.4375, 1.0, 0.4062, 1.0, 0.6875, 1.0, 0.7188, 1.0, 0.7187, 1.0, 0.6875, 1.0, -0.000154, 1.0, 0.03125, 1.0, 0.03125, 1.0, -0.0003181, 1.0, 0.9687, 1.0, 1.0, 1.0, 1.0, 1.0, 0.9687, 1.0, 0.2813, 1.0, 0.3125, 1.0, 0.3125, 1.0, 0.2813, 1.0, 0.5625, 1.0, 0.5938, 1.0, 0.5938, 1.0, 0.5625, 1.0, 0.8438, 1.0, 0.875, 1.0, 0.875, 1.0, 0.8438, 1.0, 0.1562, 1.0, 0.1875, 1.0, 0.1875, 1.0, 0.1562, 1.0, 0.4375, 1.0, 0.4687, 1.0, 0.4687, 1.0, 0.4375, 1.0, 0.7188, 1.0, 0.75, 1.0, 0.75, 1.0, 0.7187, 1.0, 0.03125, 1.0, 0.0625, 1.0, 0.0625, 1.0, 0.03125, 1.0, 0.3125, 1.0, 0.3438, 1.0, 0.3438, 1.0, 0.3125, 1.0, 0.5938, 1.0, 0.625, 1.0, 0.625, 1.0, 0.5938, 1.0, 0.875, 1.0, 0.9063, 1.0, 0.9062, 1.0, 0.875, 1.0, 0.1875, 1.0, 0.2188, 1.0, 0.2188, 1.0, 0.1875, 1.0, 0.4687, 1.0, 0.5, 1.0, 0.5, 1.0, 0.4687, 1.0, 0.75, 1.0, 0.7813, 1.0, 0.7812, 1.0, 0.75, 1.0, 0.0625, 1.0, 0.09375, 1.0, 0.09375, 1.0, 0.0625, 1.0, 0.3438, 1.0, 0.375, 1.0, 0.375, 1.0, 0.3438, 1.0, 0.625, 1.0, 0.6562, 1.0, 0.6562, 1.0, 0.625, 1.0, 0.9063, 1.0, 0.9375, 1.0, 0.9375, 1.0, 0.9062, 1.0, 0.2188, 1.0, 0.25, 1.0, 0.25, 1.0, 0.2188, 1.0, 0.5, 1.0, 0.5312, 1.0, 0.5313, 1.0, 0.5, 1.0, 0.7813, 1.0, 0.8125, 1.0, 0.8125, 1.0, 0.7812, 1.0, 0.09375, 1.0, 0.125, 1.0, 0.125, 1.0, 0.09375, 1.0, 0.375, 1.0, 0.4063, 1.0, 0.4062, 1.0, 0.375, 1.0, 0.6562, 1.0, 0.6875, 1.0, 0.6875, 1.0, 0.6562, 1.0, 0.9375, 1.0, 0.9687, 1.0, 0.9687, 1.0, 0.9375, 1.0, 0.25, 1.0, 0.2813, 1.0, 0.2812, 1.0, 0.25, 1.0, 0.5313, 1.0, 0.5625, 1.0, 0.5625, 1.0, 0.5312, 1.0, 0.8125, 1.0, 0.8438, 1.0, 0.8438, 1.0, 0.8125, 1.0, 0.125, 1.0, 0.1562, 1.0, 0.1562, 1.0, 0.125, 1.0, 0.4062, 1.0, 0.4375, 1.0, 0.4375, 1.0, 0.4062, 1.0, 0.6875, 1.0, 0.7187, 1.0, 0.7187, 1.0, 0.6875, 1.0, -0.0003181, 1.0, 0.03125, 1.0, 0.03125, 1.0, -0.0001366, 1.0, 0.9687, 1.0, 1.0, 1.0, 1.0, 1.0, 0.9687, 1.0, 0.2813, 1.0, 0.3125, 1.0, 0.3125, 1.0, 0.2812, 1.0, 0.5625, 1.0, 0.5938, 1.0, 0.5938, 1.0, 0.5625, 1.0, 0.8438, 1.0, 0.875, 1.0, 0.875, 1.0, 0.8438, 1.0, 0.1562, 1.0, 0.1875, 1.0, 0.1875, 1.0, 0.1562, 1.0, 0.4375, 1.0, 0.4687, 1.0, 0.4688, 1.0, 0.4375, 1.0, 0.7187, 1.0, 0.75, 1.0, 0.75, 1.0, 0.7187, 1.0, 0.03125, 1.0, 0.0625, 1.0, 0.0625, 1.0, 0.03125, 1.0, 0.3125, 1.0, 0.3438, 1.0, 0.3438, 1.0, 0.3125, 1.0, 0.5938, 1.0, 0.625, 1.0, 0.625, 1.0, 0.5938, 1.0, 0.875, 1.0, 0.9062, 1.0, 0.9062, 1.0, 0.875, 1.0, 0.1875, 1.0, 0.2188, 1.0, 0.2187, 1.0, 0.1875, 1.0, 0.4687, 1.0, 0.5, 1.0, 0.5, 1.0, 0.4688, 1.0, 0.75, 1.0, 0.7812, 1.0, 0.7812, 1.0, 0.75, 1.0, 0.0625, 1.0, 0.09375, 1.0, 0.09375, 1.0, 0.0625, 1.0, 0.3438, 1.0, 0.375, 1.0, 0.375, 1.0, 0.3438, 1.0, 0.625, 1.0, 0.6562, 1.0, 0.6562, 1.0, 0.625, 1.0, 0.9062, 1.0, 0.9375, 1.0, 0.9375, 1.0, 0.9062, 1.0, 0.2188, 1.0, 0.25, 1.0, 0.25, 1.0, 0.2187, 1.0, 0.5, 1.0, 0.5313, 1.0, 0.5312, 1.0, 0.5, 1.0, 0.7812, 1.0, 0.8125, 1.0, 0.8125, 1.0, 0.7812, 1.0, 0.09375, 1.0, 0.125, 1.0, 0.125, 1.0, 0.09375, 1.0, 0.375, 1.0, 0.4062, 1.0, 0.4062, 1.0, 0.375, 1.0, 0.6562, 1.0, 0.6875, 1.0, 0.6875, 1.0, 0.6562, 1.0, 0.9375, 1.0, 0.9687, 1.0, 0.9687, 1.0, 0.9375, 1.0, 0.25, 1.0, 0.2812, 1.0, 0.2813, 1.0, 0.25, 1.0, 0.5312, 1.0, 0.5625, 1.0, 0.5625, 1.0, 0.5313, 1.0, 0.8125, 1.0, 0.8438, 1.0, 0.8438, 1.0, 0.8125, 1.0, 0.125, 1.0, 0.1562, 1.0, 0.1562, 1.0, 0.125, 1.0, 0.4062, 1.0, 0.4375, 1.0, 0.4375, 1.0, 0.4063, 1.0, 0.6875, 1.0, 0.7187, 1.0, 0.7188, 1.0, 0.6875, 1.0, -0.0001366, 1.0, 0.03125, 1.0, 0.03125, 1.0, -0.0002973, 1.0, 0.9687, 1.0, 1.0, 1.0, 1.0, 1.0, 0.9687, 1.0, 0.2812, 1.0, 0.3125, 1.0, 0.3125, 1.0, 0.2813, 1.0, 0.5625, 1.0, 0.5938, 1.0, 0.5938, 1.0, 0.5625, 1.0, 0.8438, 1.0, 0.875, 1.0, 0.875, 1.0, 0.8438, 1.0, 0.1562, 1.0, 0.1875, 1.0, 0.1875, 1.0, 0.1562, 1.0, 0.4375, 1.0, 0.4688, 1.0, 0.4688, 1.0, 0.4375, 1.0, 0.7187, 1.0, 0.75, 1.0, 0.75, 1.0, 0.7188, 1.0, 0.03125, 1.0, 0.0625, 1.0, 0.0625, 1.0, 0.03125, 1.0, 0.3125, 1.0, 0.3438, 1.0, 0.3438, 1.0, 0.3125, 1.0, 0.5938, 1.0, 0.625, 1.0, 0.625, 1.0, 0.5938, 1.0, 0.875, 1.0, 0.9062, 1.0, 0.9063, 1.0, 0.875, 1.0, 0.1875, 1.0, 0.2187, 1.0, 0.2188, 1.0, 0.1875, 1.0, 0.4688, 1.0, 0.5, 1.0, 0.5, 1.0, 0.4688, 1.0, 0.75, 1.0, 0.7812, 1.0, 0.7812, 1.0, 0.75, 1.0, 0.0625, 1.0, 0.09375, 1.0, 0.09375, 1.0, 0.0625, 1.0, 0.3438, 1.0, 0.375, 1.0, 0.375, 1.0, 0.3438, 1.0, 0.625, 1.0, 0.6562, 1.0, 0.6563, 1.0, 0.625, 1.0, 0.9062, 1.0, 0.9375, 1.0, 0.9375, 1.0, 0.9063, 1.0, 0.2187, 1.0, 0.25, 1.0, 0.25, 1.0, 0.2188, 1.0, 0.5, 1.0, 0.5312, 1.0, 0.5313, 1.0, 0.5, 1.0, 0.7812, 1.0, 0.8125, 1.0, 0.8125, 1.0, 0.7812, 1.0, 0.09375, 1.0, 0.125, 1.0, 0.125, 1.0, 0.09375, 1.0, 0.375, 1.0, 0.4062, 1.0, 0.4063, 1.0, 0.375, 1.0, 0.6562, 1.0, 0.6875, 1.0, 0.6875, 1.0, 0.6563, 1.0, 0.9375, 1.0, 0.9687, 1.0, 0.9687, 1.0, 0.9375, 1.0, 0.25, 1.0, 0.2813, 1.0, 0.2813, 1.0, 0.25, 1.0, 0.5312, 1.0, 0.5625, 1.0, 0.5625, 1.0, 0.5312, 1.0, 0.8125, 1.0, 0.8437, 1.0, 0.8438, 1.0, 0.8125, 1.0, 0.125, 1.0, 0.1562, 1.0, 0.1562, 1.0, 0.125, 1.0, 0.4063, 1.0, 0.4375, 1.0, 0.4375, 1.0, 0.4063, 1.0, 0.6875, 1.0, 0.7188, 1.0, 0.7188, 1.0, 0.6875, 1.0, -0.0001841, 1.0, 0.03125, 1.0, 0.03125, 1.0, -0.0001486, 1.0, 0.9688, 1.0, 1.0, 1.0, 1.0, 1.0, 0.9688, 1.0, 0.2813, 1.0, 0.3125, 1.0, 0.3125, 1.0, 0.2813, 1.0, 0.5625, 1.0, 0.5938, 1.0, 0.5938, 1.0, 0.5625, 1.0, 0.8437, 1.0, 0.875, 1.0, 0.875, 1.0, 0.8438, 1.0, 0.1562, 1.0, 0.1875, 1.0, 0.1875, 1.0, 0.1562, 1.0, 0.4375, 1.0, 0.4688, 1.0, 0.4688, 1.0, 0.4375, 1.0, 0.7188, 1.0, 0.75, 1.0, 0.75, 1.0, 0.7188, 1.0, 0.03125, 1.0, 0.0625, 1.0, 0.0625, 1.0, 0.03125, 1.0, 0.3125, 1.0, 0.3438, 1.0, 0.3438, 1.0, 0.3125, 1.0, 0.5938, 1.0, 0.625, 1.0, 0.625, 1.0, 0.5938, 1.0, 0.875, 1.0, 0.9063, 1.0, 0.9063, 1.0, 0.875, 1.0, 0.1875, 1.0, 0.2188, 1.0, 0.2188, 1.0, 0.1875, 1.0, 0.4688, 1.0, 0.5, 1.0, 0.5, 1.0, 0.4688, 1.0, 0.75, 1.0, 0.7812, 1.0, 0.7812, 1.0, 0.75, 1.0, 0.0625, 1.0, 0.09375, 1.0, 0.09375, 1.0, 0.0625, 1.0, 0.3438, 1.0, 0.375, 1.0, 0.375, 1.0, 0.3438, 1.0, 0.625, 1.0, 0.6563, 1.0, 0.6563, 1.0, 0.625, 1.0, 0.9063, 1.0, 0.9375, 1.0, 0.9375, 1.0, 0.9063, 1.0, 0.2188, 1.0, 0.25, 1.0, 0.25, 1.0, 0.2188, 1.0, 0.5, 1.0, 0.5312, 1.0, 0.5312, 1.0, 0.5, 1.0, 0.7812, 1.0, 0.8125, 1.0, 0.8125, 1.0, 0.7812, 1.0, 0.09375, 1.0, 0.125, 1.0, 0.125, 1.0, 0.09375, 1.0, 0.375, 1.0, 0.4063, 1.0, 0.4063, 1.0, 0.375, 1.0, 0.6563, 1.0, 0.6875, 1.0, 0.6875, 1.0, 0.6563, 1.0, 0.9375, 1.0, 0.9688, 1.0, 0.9688, 1.0, 0.9375, 1.0, 0.9375, 1.0, 0.9687, 1.0, 0.9688, 1.0, 0.9375, 1.0, 0.6563, 1.0, 0.6875, 1.0, 0.6875, 1.0, 0.6563, 1.0, 0.375, 1.0, 0.4063, 1.0, 0.4063, 1.0, 0.375, 1.0, 0.09375, 1.0, 0.125, 1.0, 0.125, 1.0, 0.09375, 1.0, 0.7813, 1.0, 0.8125, 1.0, 0.8125, 1.0, 0.7812, 1.0, 0.5, 1.0, 0.5312, 1.0, 0.5312, 1.0, 0.5, 1.0, 0.2188, 1.0, 0.25, 1.0, 0.25, 1.0, 0.2188, 1.0, 0.9062, 1.0, 0.9375, 1.0, 0.9375, 1.0, 0.9063, 1.0, 0.625, 1.0, 0.6563, 1.0, 0.6563, 1.0, 0.625, 1.0, 0.3438, 1.0, 0.375, 1.0, 0.375, 1.0, 0.3438, 1.0, 0.0625, 1.0, 0.09375, 1.0, 0.09375, 1.0, 0.0625, 1.0, 0.75, 1.0, 0.7813, 1.0, 0.7812, 1.0, 0.75, 1.0, 0.4688, 1.0, 0.5, 1.0, 0.5, 1.0, 0.4688, 1.0, 0.1875, 1.0, 0.2188, 1.0, 0.2188, 1.0, 0.1875, 1.0, 0.875, 1.0, 0.9062, 1.0, 0.9063, 1.0, 0.875, 1.0, 0.5937, 1.0, 0.625, 1.0, 0.625, 1.0, 0.5938, 1.0, 0.3125, 1.0, 0.3438, 1.0, 0.3438, 1.0, 0.3125, 1.0, 0.03125, 1.0, 0.0625, 1.0, 0.0625, 1.0, 0.03125, 1.0, 0.7188, 1.0, 0.75, 1.0, 0.75, 1.0, 0.7188, 1.0, 0.4375, 1.0, 0.4688, 1.0, 0.4688, 1.0, 0.4375, 1.0, 0.1562, 1.0, 0.1875, 1.0, 0.1875, 1.0, 0.1562, 1.0, 0.8438, 1.0, 0.875, 1.0, 0.875, 1.0, 0.8437, 1.0, 0.5625, 1.0, 0.5937, 1.0, 0.5938, 1.0, 0.5625, 1.0, 0.2813, 1.0, 0.3125, 1.0, 0.3125, 1.0, 0.2813, 1.0, 0.9687, 1.0, 1.0, 1.0, 1.0, 1.0, 0.9688, 1.0, -0.0003966, 1.0, 0.03125, 1.0, 0.03125, 1.0, -0.0001841, 1.0, 0.6875, 1.0, 0.7188, 1.0, 0.7188, 1.0, 0.6875, 1.0, 0.4063, 1.0, 0.4375, 1.0, 0.4375, 1.0, 0.4063, 1.0, 0.125, 1.0, 0.1562, 1.0, 0.1562, 1.0, 0.125, 1.0, 0.8125, 1.0, 0.8438, 1.0, 0.8437, 1.0, 0.8125, 1.0, 0.5312, 1.0, 0.5625, 1.0, 0.5625, 1.0, 0.5312, 1.0, 0.25, 1.0, 0.2813, 1.0, 0.2813, 1.0, 0.25, 1.0, 0.25, 1.0, 0.2813, 1.0, 0.2813, 1.0, 0.25, 1.0, 0.5312, 1.0, 0.5625, 1.0, 0.5625, 1.0, 0.5312, 1.0, 0.8125, 1.0, 0.8437, 1.0, 0.8438, 1.0, 0.8125, 1.0, 0.125, 1.0, 0.1562, 1.0, 0.1562, 1.0, 0.125, 1.0, 0.4063, 1.0, 0.4375, 1.0, 0.4375, 1.0, 0.4063, 1.0, 0.6875, 1.0, 0.7188, 1.0, 0.7188, 1.0, 0.6875, 1.0, -0.0004331, 1.0, 0.03125, 1.0, 0.03125, 1.0, -0.0003966, 1.0, 0.9687, 1.0, 1.0, 1.0, 1.0, 1.0, 0.9687, 1.0, 0.2813, 1.0, 0.3125, 1.0, 0.3125, 1.0, 0.2813, 1.0, 0.5625, 1.0, 0.5937, 1.0, 0.5937, 1.0, 0.5625, 1.0, 0.8437, 1.0, 0.875, 1.0, 0.875, 1.0, 0.8438, 1.0, 0.1562, 1.0, 0.1875, 1.0, 0.1875, 1.0, 0.1562, 1.0, 0.4375, 1.0, 0.4688, 1.0, 0.4688, 1.0, 0.4375, 1.0, 0.7188, 1.0, 0.75, 1.0, 0.75, 1.0, 0.7188, 1.0, 0.03125, 1.0, 0.0625, 1.0, 0.0625, 1.0, 0.03125, 1.0, 0.3125, 1.0, 0.3438, 1.0, 0.3438, 1.0, 0.3125, 1.0, 0.5937, 1.0, 0.625, 1.0, 0.625, 1.0, 0.5937, 1.0, 0.875, 1.0, 0.9063, 1.0, 0.9062, 1.0, 0.875, 1.0, 0.1875, 1.0, 0.2188, 1.0, 0.2188, 1.0, 0.1875, 1.0, 0.4688, 1.0, 0.5, 1.0, 0.5, 1.0, 0.4688, 1.0, 0.75, 1.0, 0.7813, 1.0, 0.7813, 1.0, 0.75, 1.0, 0.0625, 1.0, 0.09375, 1.0, 0.09375, 1.0, 0.0625, 1.0, 0.3438, 1.0, 0.375, 1.0, 0.375, 1.0, 0.3438, 1.0, 0.625, 1.0, 0.6563, 1.0, 0.6563, 1.0, 0.625, 1.0, 0.9063, 1.0, 0.9375, 1.0, 0.9375, 1.0, 0.9062, 1.0, 0.2188, 1.0, 0.25, 1.0, 0.25, 1.0, 0.2188, 1.0, 0.5, 1.0, 0.5312, 1.0, 0.5312, 1.0, 0.5, 1.0, 0.7813, 1.0, 0.8125, 1.0, 0.8125, 1.0, 0.7813, 1.0, 0.09375, 1.0, 0.125, 1.0, 0.125, 1.0, 0.09375, 1.0, 0.375, 1.0, 0.4063, 1.0, 0.4063, 1.0, 0.375, 1.0, 0.6563, 1.0, 0.6875, 1.0, 0.6875, 1.0, 0.6563, 1.0, 0.9375, 1.0, 0.9687, 1.0, 0.9687, 1.0, 0.9375, 1.0, 0.9375, 1.0, 0.9687, 1.0, 0.9687, 1.0, 0.9375, 1.0, 0.6563, 1.0, 0.6875, 1.0, 0.6875, 1.0, 0.6563, 1.0, 0.375, 1.0, 0.4063, 1.0, 0.4063, 1.0, 0.375, 1.0, 0.09375, 1.0, 0.125, 1.0, 0.125, 1.0, 0.09375, 1.0, 0.7812, 1.0, 0.8125, 1.0, 0.8125, 1.0, 0.7813, 1.0, 0.5, 1.0, 0.5313, 1.0, 0.5312, 1.0, 0.5, 1.0, 0.2188, 1.0, 0.25, 1.0, 0.25, 1.0, 0.2188, 1.0, 0.9063, 1.0, 0.9375, 1.0, 0.9375, 1.0, 0.9063, 1.0, 0.625, 1.0, 0.6563, 1.0, 0.6563, 1.0, 0.625, 1.0, 0.3438, 1.0, 0.375, 1.0, 0.375, 1.0, 0.3438, 1.0, 0.0625, 1.0, 0.09375, 1.0, 0.09375, 1.0, 0.0625, 1.0, 0.75, 1.0, 0.7812, 1.0, 0.7813, 1.0, 0.75, 1.0, 0.4688, 1.0, 0.5, 1.0, 0.5, 1.0, 0.4688, 1.0, 0.1875, 1.0, 0.2188, 1.0, 0.2188, 1.0, 0.1875, 1.0, 0.875, 1.0, 0.9063, 1.0, 0.9063, 1.0, 0.875, 1.0, 0.5938, 1.0, 0.625, 1.0, 0.625, 1.0, 0.5937, 1.0, 0.3125, 1.0, 0.3438, 1.0, 0.3438, 1.0, 0.3125, 1.0, 0.03125, 1.0, 0.0625, 1.0, 0.0625, 1.0, 0.03125, 1.0, 0.7188, 1.0, 0.75, 1.0, 0.75, 1.0, 0.7188, 1.0, 0.4375, 1.0, 0.4688, 1.0, 0.4688, 1.0, 0.4375, 1.0, 0.1562, 1.0, 0.1875, 1.0, 0.1875, 1.0, 0.1562, 1.0, 0.8438, 1.0, 0.875, 1.0, 0.875, 1.0, 0.8437, 1.0, 0.5625, 1.0, 0.5938, 1.0, 0.5937, 1.0, 0.5625, 1.0, 0.2813, 1.0, 0.3125, 1.0, 0.3125, 1.0, 0.2813, 1.0, 0.9687, 1.0, 1.0, 1.0, 1.0, 1.0, 0.9687, 1.0, -0.0002973, 1.0, 0.03125, 1.0, 0.03125, 1.0, -0.0004331, 1.0, 0.6875, 1.0, 0.7188, 1.0, 0.7188, 1.0, 0.6875, 1.0, 0.4063, 1.0, 0.4375, 1.0, 0.4375, 1.0, 0.4063, 1.0, 0.125, 1.0, 0.1562, 1.0, 0.1562, 1.0, 0.125, 1.0, 0.8125, 1.0, 0.8438, 1.0, 0.8437, 1.0, 0.8125, 1.0, 0.5313, 1.0, 0.5625, 1.0, 0.5625, 1.0, 0.5312, 1.0, 0.25, 1.0, 0.2813, 1.0, 0.2813, 1.0, 0.25, 1.0, 0.25, 1.0, 0.2813, 1.0, 0.2812, 1.0, 0.25, 1.0, 0.5312, 1.0, 0.5625, 1.0, 0.5625, 1.0, 0.5312, 1.0, 0.8125, 1.0, 0.8438, 1.0, 0.8437, 1.0, 0.8125, 1.0, 0.125, 1.0, 0.1562, 1.0, 0.1562, 1.0, 0.125, 1.0, 0.4063, 1.0, 0.4375, 1.0, 0.4375, 1.0, 0.4062, 1.0, 0.6875, 1.0, 0.7188, 1.0, 0.7188, 1.0, 0.6875, 1.0, -0.0001486, 1.0, 0.03125, 1.0, 0.03125, 1.0, -7.432e-05, 1.0, 0.9688, 1.0, 1.0, 1.0, 1.0, 1.0, 0.9688, 1.0, 0.2813, 1.0, 0.3125, 1.0, 0.3125, 1.0, 0.2812, 1.0, 0.5625, 1.0, 0.5938, 1.0, 0.5938, 1.0, 0.5625, 1.0, 0.8438, 1.0, 0.875, 1.0, 0.875, 1.0, 0.8437, 1.0, 0.1562, 1.0, 0.1875, 1.0, 0.1875, 1.0, 0.1562, 1.0, 0.4375, 1.0, 0.4688, 1.0, 0.4688, 1.0, 0.4375, 1.0, 0.7188, 1.0, 0.75, 1.0, 0.75, 1.0, 0.7188, 1.0, 0.03125, 1.0, 0.0625, 1.0, 0.0625, 1.0, 0.03125, 1.0, 0.3125, 1.0, 0.3438, 1.0, 0.3438, 1.0, 0.3125, 1.0, 0.5938, 1.0, 0.625, 1.0, 0.625, 1.0, 0.5938, 1.0, 0.875, 1.0, 0.9063, 1.0, 0.9062, 1.0, 0.875, 1.0, 0.1875, 1.0, 0.2188, 1.0, 0.2188, 1.0, 0.1875, 1.0, 0.4688, 1.0, 0.5, 1.0, 0.5, 1.0, 0.4688, 1.0, 0.75, 1.0, 0.7812, 1.0, 0.7812, 1.0, 0.75, 1.0, 0.0625, 1.0, 0.09375, 1.0, 0.09375, 1.0, 0.0625, 1.0, 0.3438, 1.0, 0.375, 1.0, 0.375, 1.0, 0.3438, 1.0, 0.625, 1.0, 0.6563, 1.0, 0.6563, 1.0, 0.625, 1.0, 0.9063, 1.0, 0.9375, 1.0, 0.9375, 1.0, 0.9062, 1.0, 0.2188, 1.0, 0.25, 1.0, 0.25, 1.0, 0.2188, 1.0, 0.5, 1.0, 0.5312, 1.0, 0.5312, 1.0, 0.5, 1.0, 0.7812, 1.0, 0.8125, 1.0, 0.8125, 1.0, 0.7812, 1.0, 0.09375, 1.0, 0.125, 1.0, 0.125, 1.0, 0.09375, 1.0, 0.375, 1.0, 0.4063, 1.0, 0.4062, 1.0, 0.375, 1.0, 0.6563, 1.0, 0.6875, 1.0, 0.6875, 1.0, 0.6563, 1.0, 0.9375, 1.0, 0.9688, 1.0, 0.9688, 1.0, 0.9375, 1.0, 0.25, 1.0, 0.2812, 1.0, 0.2813, 1.0, 0.25, 1.0, 0.5312, 1.0, 0.5625, 1.0, 0.5625, 1.0, 0.5312, 1.0, 0.8125, 1.0, 0.8437, 1.0, 0.8438, 1.0, 0.8125, 1.0, 0.125, 1.0, 0.1562, 1.0, 0.1562, 1.0, 0.125, 1.0, 0.4062, 1.0, 0.4375, 1.0, 0.4375, 1.0, 0.4062, 1.0, 0.6875, 1.0, 0.7188, 1.0, 0.7188, 1.0, 0.6875, 1.0, -7.432e-05, 1.0, 0.03125, 1.0, 0.03125, 1.0, -4.28e-05, 1.0, 0.9688, 1.0, 1.0, 1.0, 1.0, 1.0, 0.9688, 1.0, 0.2812, 1.0, 0.3125, 1.0, 0.3125, 1.0, 0.2813, 1.0, 0.5625, 1.0, 0.5938, 1.0, 0.5938, 1.0, 0.5625, 1.0, 0.8437, 1.0, 0.875, 1.0, 0.875, 1.0, 0.8438, 1.0, 0.1562, 1.0, 0.1875, 1.0, 0.1875, 1.0, 0.1562, 1.0, 0.4375, 1.0, 0.4688, 1.0, 0.4688, 1.0, 0.4375, 1.0, 0.7188, 1.0, 0.75, 1.0, 0.75, 1.0, 0.7188, 1.0, 0.03125, 1.0, 0.0625, 1.0, 0.0625, 1.0, 0.03125, 1.0, 0.3125, 1.0, 0.3438, 1.0, 0.3438, 1.0, 0.3125, 1.0, 0.5938, 1.0, 0.625, 1.0, 0.625, 1.0, 0.5938, 1.0, 0.875, 1.0, 0.9062, 1.0, 0.9062, 1.0, 0.875, 1.0, 0.1875, 1.0, 0.2188, 1.0, 0.2188, 1.0, 0.1875, 1.0, 0.4688, 1.0, 0.5, 1.0, 0.5, 1.0, 0.4688, 1.0, 0.75, 1.0, 0.7812, 1.0, 0.7812, 1.0, 0.75, 1.0, 0.0625, 1.0, 0.09375, 1.0, 0.09375, 1.0, 0.0625, 1.0, 0.3438, 1.0, 0.375, 1.0, 0.375, 1.0, 0.3438, 1.0, 0.625, 1.0, 0.6563, 1.0, 0.6562, 1.0, 0.625, 1.0, 0.9062, 1.0, 0.9375, 1.0, 0.9375, 1.0, 0.9062, 1.0, 0.2188, 1.0, 0.25, 1.0, 0.25, 1.0, 0.2188, 1.0, 0.5, 1.0, 0.5312, 1.0, 0.5312, 1.0, 0.5, 1.0, 0.7812, 1.0, 0.8125, 1.0, 0.8125, 1.0, 0.7812, 1.0, 0.09375, 1.0, 0.125, 1.0, 0.125, 1.0, 0.09375, 1.0, 0.375, 1.0, 0.4062, 1.0, 0.4062, 1.0, 0.375, 1.0, 0.6563, 1.0, 0.6875, 1.0, 0.6875, 1.0, 0.6562, 1.0, 0.9375, 1.0, 0.9688, 1.0, 0.9688, 1.0, 0.9375, 1.0, 0.25, 1.0, 0.2813, 1.0, 0.2813, 1.0, 0.25, 1.0, 0.5312, 1.0, 0.5625, 1.0, 0.5625, 1.0, 0.5312, 1.0, 0.8125, 1.0, 0.8438, 1.0, 0.8438, 1.0, 0.8125, 1.0, 0.125, 1.0, 0.1562, 1.0, 0.1562, 1.0, 0.125, 1.0, 0.4062, 1.0, 0.4375, 1.0, 0.4375, 1.0, 0.4063, 1.0, 0.6875, 1.0, 0.7188, 1.0, 0.7187, 1.0, 0.6875, 1.0, -4.28e-05, 1.0, 0.03125, 1.0, 0.03125, 1.0, -0.0002785, 1.0, 0.9688, 1.0, 1.0, 1.0, 1.0, 1.0, 0.9687, 1.0, 0.2813, 1.0, 0.3125, 1.0, 0.3125, 1.0, 0.2813, 1.0, 0.5625, 1.0, 0.5938, 1.0, 0.5938, 1.0, 0.5625, 1.0, 0.8438, 1.0, 0.875, 1.0, 0.875, 1.0, 0.8438, 1.0, 0.1562, 1.0, 0.1875, 1.0, 0.1875, 1.0, 0.1562, 1.0, 0.4375, 1.0, 0.4688, 1.0, 0.4688, 1.0, 0.4375, 1.0, 0.7188, 1.0, 0.75, 1.0, 0.75, 1.0, 0.7187, 1.0, 0.03125, 1.0, 0.0625, 1.0, 0.0625, 1.0, 0.03125, 1.0, 0.3125, 1.0, 0.3438, 1.0, 0.3437, 1.0, 0.3125, 1.0, 0.5938, 1.0, 0.625, 1.0, 0.625, 1.0, 0.5938, 1.0, 0.875, 1.0, 0.9062, 1.0, 0.9062, 1.0, 0.875, 1.0, 0.1875, 1.0, 0.2188, 1.0, 0.2188, 1.0, 0.1875, 1.0, 0.4688, 1.0, 0.5, 1.0, 0.5, 1.0, 0.4688, 1.0, 0.75, 1.0, 0.7812, 1.0, 0.7813, 1.0, 0.75, 1.0, 0.0625, 1.0, 0.09375, 1.0, 0.09375, 1.0, 0.0625, 1.0, 0.3438, 1.0, 0.375, 1.0, 0.375, 1.0, 0.3437, 1.0, 0.625, 1.0, 0.6562, 1.0, 0.6563, 1.0, 0.625, 1.0, 0.9062, 1.0, 0.9375, 1.0, 0.9375, 1.0, 0.9062, 1.0, 0.2188, 1.0, 0.25, 1.0, 0.25, 1.0, 0.2188, 1.0, 0.5, 1.0, 0.5312, 1.0, 0.5312, 1.0, 0.5, 1.0, 0.7812, 1.0, 0.8125, 1.0, 0.8125, 1.0, 0.7813, 1.0, 0.09375, 1.0, 0.125, 1.0, 0.125, 1.0, 0.09375, 1.0, 0.375, 1.0, 0.4062, 1.0, 0.4063, 1.0, 0.375, 1.0, 0.6562, 1.0, 0.6875, 1.0, 0.6875, 1.0, 0.6563, 1.0, 0.9375, 1.0, 0.9688, 1.0, 0.9687, 1.0, 0.9375, 1.0])
me_cylinder_002.update()
me_circle_001 = bpy.data.meshes.new('Circle.001')
me_circle_001.from_pydata([(0.0, 1.0, 0.0), (-0.1951, 0.9808, 0.0), (-0.3827, 0.9239, 0.0), (-0.5556, 0.8315, 0.0), (-0.7071, 0.7071, 0.0), (-0.8315, 0.5556, 0.0), (-0.9239, 0.3827, 0.0), (-0.9808, 0.1951, 0.0), (-1.0, 0.0, 0.0), (-0.9808, -0.1951, 0.0), (-0.9239, -0.3827, 0.0), (-0.8315, -0.5556, 0.0), (-0.7071, -0.7071, 0.0), (-0.5556, -0.8315, 0.0), (-0.3827, -0.9239, 0.0), (-0.1951, -0.9808, 0.0), (0.0, -1.0, 0.0), (0.1951, -0.9808, 0.0), (0.3827, -0.9239, 0.0), (0.5556, -0.8315, 0.0), (0.7071, -0.7071, 0.0), (0.8315, -0.5556, 0.0), (0.9239, -0.3827, 0.0), (0.9808, -0.1951, 0.0), (1.0, 0.0, 0.0), (0.9808, 0.1951, 0.0), (0.9239, 0.3827, 0.0), (0.8315, 0.5556, 0.0), (0.7071, 0.7071, 0.0), (0.5556, 0.8315, 0.0), (0.3827, 0.9239, 0.0), (0.1951, 0.9808, 0.0)], [], [(1, 2, 3, 4, 5, 6, 7, 8, 9, 10, 11, 12, 13, 14, 15, 16, 17, 18, 19, 20, 21, 22, 23, 24, 25, 26, 27, 28, 29, 30, 31, 0)])
_uv = me_circle_001.uv_layers.new(name='UVMap')
_uv.uv.foreach_set('vector', [0.0, 0.0, 0.0, 0.0, 0.0, 0.0, 0.0, 0.0, 0.0, 0.0, 0.0, 0.0, 0.0, 0.0, 0.0, 0.0, 0.0, 0.0, 0.0, 0.0, 0.0, 0.0, 0.0, 0.0, 0.0, 0.0, 0.0, 0.0, 0.0, 0.0, 0.0, 0.0, 0.0, 0.0, 0.0, 0.0, 0.0, 0.0, 0.0, 0.0, 0.0, 0.0, 0.0, 0.0, 0.0, 0.0, 0.0, 0.0, 0.0, 0.0, 0.0, 0.0, 0.0, 0.0, 0.0, 0.0, 0.0, 0.0, 0.0, 0.0, 0.0, 0.0, 0.0, 0.0])
me_circle_001.materials.append(mat_material_004)
me_circle_001.update()
me_circle_006 = bpy.data.meshes.new('Circle.006')
me_circle_006.from_pydata([(0.0, 1.0, 0.0), (-0.1951, 0.9808, 0.0), (-0.3827, 0.9239, 0.0), (-0.5556, 0.8315, 0.0), (-0.7071, 0.7071, 0.0), (-0.8315, 0.5556, 0.0), (-0.9239, 0.3827, 0.0), (-0.9808, 0.1951, 0.0), (-1.0, 0.0, 0.0), (-0.9808, -0.1951, 0.0), (-0.9239, -0.3827, 0.0), (-0.8315, -0.5556, 0.0), (-0.7071, -0.7071, 0.0), (-0.5556, -0.8315, 0.0), (-0.3827, -0.9239, 0.0), (-0.1951, -0.9808, 0.0), (0.0, -1.0, 0.0), (0.1951, -0.9808, 0.0), (0.3827, -0.9239, 0.0), (0.5556, -0.8315, 0.0), (0.7071, -0.7071, 0.0), (0.8315, -0.5556, 0.0), (0.9239, -0.3827, 0.0), (0.9808, -0.1951, 0.0), (1.0, 0.0, 0.0), (0.9808, 0.1951, 0.0), (0.9239, 0.3827, 0.0), (0.8315, 0.5556, 0.0), (0.7071, 0.7071, 0.0), (0.5556, 0.8315, 0.0), (0.3827, 0.9239, 0.0), (0.1951, 0.9808, 0.0)], [], [(1, 2, 3, 4, 5, 6, 7, 8, 9, 10, 11, 12, 13, 14, 15, 16, 17, 18, 19, 20, 21, 22, 23, 24, 25, 26, 27, 28, 29, 30, 31, 0)])
_uv = me_circle_006.uv_layers.new(name='UVMap')
_uv.uv.foreach_set('vector', [0.0, 0.0, 0.0, 0.0, 0.0, 0.0, 0.0, 0.0, 0.0, 0.0, 0.0, 0.0, 0.0, 0.0, 0.0, 0.0, 0.0, 0.0, 0.0, 0.0, 0.0, 0.0, 0.0, 0.0, 0.0, 0.0, 0.0, 0.0, 0.0, 0.0, 0.0, 0.0, 0.0, 0.0, 0.0, 0.0, 0.0, 0.0, 0.0, 0.0, 0.0, 0.0, 0.0, 0.0, 0.0, 0.0, 0.0, 0.0, 0.0, 0.0, 0.0, 0.0, 0.0, 0.0, 0.0, 0.0, 0.0, 0.0, 0.0, 0.0, 0.0, 0.0, 0.0, 0.0])
me_circle_006.materials.append(mat_material_005)
me_circle_006.update()
me_circle_007 = bpy.data.meshes.new('Circle.007')
me_circle_007.from_pydata([(0.0, 1.0, 0.0), (-0.1951, 0.9808, 0.0), (-0.3827, 0.9239, 0.0), (-0.5556, 0.8315, 0.0), (-0.7071, 0.7071, 0.0), (-0.8315, 0.5556, 0.0), (-0.9239, 0.3827, 0.0), (-0.9808, 0.1951, 0.0), (-1.0, 0.0, 0.0), (-0.9808, -0.1951, 0.0), (-0.9239, -0.3827, 0.0), (-0.8315, -0.5556, 0.0), (-0.7071, -0.7071, 0.0), (-0.5556, -0.8315, 0.0), (-0.3827, -0.9239, 0.0), (-0.1951, -0.9808, 0.0), (0.0, -1.0, 0.0), (0.1951, -0.9808, 0.0), (0.3827, -0.9239, 0.0), (0.5556, -0.8315, 0.0), (0.7071, -0.7071, 0.0), (0.8315, -0.5556, 0.0), (0.9239, -0.3827, 0.0), (0.9808, -0.1951, 0.0), (1.0, 0.0, 0.0), (0.9808, 0.1951, 0.0), (0.9239, 0.3827, 0.0), (0.8315, 0.5556, 0.0), (0.7071, 0.7071, 0.0), (0.5556, 0.8315, 0.0), (0.3827, 0.9239, 0.0), (0.1951, 0.9808, 0.0)], [], [(1, 2, 3, 4, 5, 6, 7, 8, 9, 10, 11, 12, 13, 14, 15, 16, 17, 18, 19, 20, 21, 22, 23, 24, 25, 26, 27, 28, 29, 30, 31, 0)])
_uv = me_circle_007.uv_layers.new(name='UVMap')
_uv.uv.foreach_set('vector', [0.0, 0.0, 0.0, 0.0, 0.0, 0.0, 0.0, 0.0, 0.0, 0.0, 0.0, 0.0, 0.0, 0.0, 0.0, 0.0, 0.0, 0.0, 0.0, 0.0, 0.0, 0.0, 0.0, 0.0, 0.0, 0.0, 0.0, 0.0, 0.0, 0.0, 0.0, 0.0, 0.0, 0.0, 0.0, 0.0, 0.0, 0.0, 0.0, 0.0, 0.0, 0.0, 0.0, 0.0, 0.0, 0.0, 0.0, 0.0, 0.0, 0.0, 0.0, 0.0, 0.0, 0.0, 0.0, 0.0, 0.0, 0.0, 0.0, 0.0, 0.0, 0.0, 0.0, 0.0])
me_circle_007.update()
me_circle_008 = bpy.data.meshes.new('Circle.008')
me_circle_008.from_pydata([(0.0, 1.0, 0.0), (-0.1951, 0.9808, 0.0), (-0.3827, 0.9239, 0.0), (-0.5556, 0.8315, 0.0), (-0.7071, 0.7071, 0.0), (-0.8315, 0.5556, 0.0), (-0.9239, 0.3827, 0.0), (-0.9808, 0.1951, 0.0), (-1.0, 0.0, 0.0), (-0.9808, -0.1951, 0.0), (-0.9239, -0.3827, 0.0), (-0.8315, -0.5556, 0.0), (-0.7071, -0.7071, 0.0), (-0.5556, -0.8315, 0.0), (-0.3827, -0.9239, 0.0), (-0.1951, -0.9808, 0.0), (0.0, -1.0, 0.0), (0.1951, -0.9808, 0.0), (0.3827, -0.9239, 0.0), (0.5556, -0.8315, 0.0), (0.7071, -0.7071, 0.0), (0.8315, -0.5556, 0.0), (0.9239, -0.3827, 0.0), (0.9808, -0.1951, 0.0), (1.0, 0.0, 0.0), (0.9808, 0.1951, 0.0), (0.9239, 0.3827, 0.0), (0.8315, 0.5556, 0.0), (0.7071, 0.7071, 0.0), (0.5556, 0.8315, 0.0), (0.3827, 0.9239, 0.0), (0.1951, 0.9808, 0.0)], [], [(1, 2, 3, 4, 5, 6, 7, 8, 9, 10, 11, 12, 13, 14, 15, 16, 17, 18, 19, 20, 21, 22, 23, 24, 25, 26, 27, 28, 29, 30, 31, 0)])
_uv = me_circle_008.uv_layers.new(name='UVMap')
_uv.uv.foreach_set('vector', [0.0, 0.0, 0.0, 0.0, 0.0, 0.0, 0.0, 0.0, 0.0, 0.0, 0.0, 0.0, 0.0, 0.0, 0.0, 0.0, 0.0, 0.0, 0.0, 0.0, 0.0, 0.0, 0.0, 0.0, 0.0, 0.0, 0.0, 0.0, 0.0, 0.0, 0.0, 0.0, 0.0, 0.0, 0.0, 0.0, 0.0, 0.0, 0.0, 0.0, 0.0, 0.0, 0.0, 0.0, 0.0, 0.0, 0.0, 0.0, 0.0, 0.0, 0.0, 0.0, 0.0, 0.0, 0.0, 0.0, 0.0, 0.0, 0.0, 0.0, 0.0, 0.0, 0.0, 0.0])
me_circle_008.materials.append(mat_material_006)
me_circle_008.update()
me_circle_009 = bpy.data.meshes.new('Circle.009')
me_circle_009.from_pydata([(0.0, 1.0, 0.0), (-0.1951, 0.9808, 0.0), (-0.3827, 0.9239, 0.0), (-0.5556, 0.8315, 0.0), (-0.7071, 0.7071, 0.0), (-0.8315, 0.5556, 0.0), (-0.9239, 0.3827, 0.0), (-0.9808, 0.1951, 0.0), (-1.0, 0.0, 0.0), (-0.9808, -0.1951, 0.0), (-0.9239, -0.3827, 0.0), (-0.8315, -0.5556, 0.0), (-0.7071, -0.7071, 0.0), (-0.5556, -0.8315, 0.0), (-0.3827, -0.9239, 0.0), (-0.1951, -0.9808, 0.0), (0.0, -1.0, 0.0), (0.1951, -0.9808, 0.0), (0.3827, -0.9239, 0.0), (0.5556, -0.8315, 0.0), (0.7071, -0.7071, 0.0), (0.8315, -0.5556, 0.0), (0.9239, -0.3827, 0.0), (0.9808, -0.1951, 0.0), (1.0, 0.0, 0.0), (0.9808, 0.1951, 0.0), (0.9239, 0.3827, 0.0), (0.8315, 0.5556, 0.0), (0.7071, 0.7071, 0.0), (0.5556, 0.8315, 0.0), (0.3827, 0.9239, 0.0), (0.1951, 0.9808, 0.0)], [], [(1, 2, 3, 4, 5, 6, 7, 8, 9, 10, 11, 12, 13, 14, 15, 16, 17, 18, 19, 20, 21, 22, 23, 24, 25, 26, 27, 28, 29, 30, 31, 0)])
_uv = me_circle_009.uv_layers.new(name='UVMap')
_uv.uv.foreach_set('vector', [0.0, 0.0, 0.0, 0.0, 0.0, 0.0, 0.0, 0.0, 0.0, 0.0, 0.0, 0.0, 0.0, 0.0, 0.0, 0.0, 0.0, 0.0, 0.0, 0.0, 0.0, 0.0, 0.0, 0.0, 0.0, 0.0, 0.0, 0.0, 0.0, 0.0, 0.0, 0.0, 0.0, 0.0, 0.0, 0.0, 0.0, 0.0, 0.0, 0.0, 0.0, 0.0, 0.0, 0.0, 0.0, 0.0, 0.0, 0.0, 0.0, 0.0, 0.0, 0.0, 0.0, 0.0, 0.0, 0.0, 0.0, 0.0, 0.0, 0.0, 0.0, 0.0, 0.0, 0.0])
me_circle_009.materials.append(mat_material_004)
me_circle_009.update()
me_circle_010 = bpy.data.meshes.new('Circle.010')
me_circle_010.from_pydata([(0.0, 1.0, 0.0), (-0.1951, 0.9808, 0.0), (-0.3827, 0.9239, 0.0), (-0.5556, 0.8315, 0.0), (-0.7071, 0.7071, 0.0), (-0.8315, 0.5556, 0.0), (-0.9239, 0.3827, 0.0), (-0.9808, 0.1951, 0.0), (-1.0, 0.0, 0.0), (-0.9808, -0.1951, 0.0), (-0.9239, -0.3827, 0.0), (-0.8315, -0.5556, 0.0), (-0.7071, -0.7071, 0.0), (-0.5556, -0.8315, 0.0), (-0.3827, -0.9239, 0.0), (-0.1951, -0.9808, 0.0), (0.0, -1.0, 0.0), (0.1951, -0.9808, 0.0), (0.3827, -0.9239, 0.0), (0.5556, -0.8315, 0.0), (0.7071, -0.7071, 0.0), (0.8315, -0.5556, 0.0), (0.9239, -0.3827, 0.0), (0.9808, -0.1951, 0.0), (1.0, 0.0, 0.0), (0.9808, 0.1951, 0.0), (0.9239, 0.3827, 0.0), (0.8315, 0.5556, 0.0), (0.7071, 0.7071, 0.0), (0.5556, 0.8315, 0.0), (0.3827, 0.9239, 0.0), (0.1951, 0.9808, 0.0)], [], [(1, 2, 3, 4, 5, 6, 7, 8, 9, 10, 11, 12, 13, 14, 15, 16, 17, 18, 19, 20, 21, 22, 23, 24, 25, 26, 27, 28, 29, 30, 31, 0)])
_uv = me_circle_010.uv_layers.new(name='UVMap')
_uv.uv.foreach_set('vector', [0.0, 0.0, 0.0, 0.0, 0.0, 0.0, 0.0, 0.0, 0.0, 0.0, 0.0, 0.0, 0.0, 0.0, 0.0, 0.0, 0.0, 0.0, 0.0, 0.0, 0.0, 0.0, 0.0, 0.0, 0.0, 0.0, 0.0, 0.0, 0.0, 0.0, 0.0, 0.0, 0.0, 0.0, 0.0, 0.0, 0.0, 0.0, 0.0, 0.0, 0.0, 0.0, 0.0, 0.0, 0.0, 0.0, 0.0, 0.0, 0.0, 0.0, 0.0, 0.0, 0.0, 0.0, 0.0, 0.0, 0.0, 0.0, 0.0, 0.0, 0.0, 0.0, 0.0, 0.0])
me_circle_010.materials.append(mat_material_005)
me_circle_010.update()
me_circle_011 = bpy.data.meshes.new('Circle.011')
me_circle_011.from_pydata([(0.0, 1.0, 0.0), (-0.1951, 0.9808, 0.0), (-0.3827, 0.9239, 0.0), (-0.5556, 0.8315, 0.0), (-0.7071, 0.7071, 0.0), (-0.8315, 0.5556, 0.0), (-0.9239, 0.3827, 0.0), (-0.9808, 0.1951, 0.0), (-1.0, 0.0, 0.0), (-0.9808, -0.1951, 0.0), (-0.9239, -0.3827, 0.0), (-0.8315, -0.5556, 0.0), (-0.7071, -0.7071, 0.0), (-0.5556, -0.8315, 0.0), (-0.3827, -0.9239, 0.0), (-0.1951, -0.9808, 0.0), (0.0, -1.0, 0.0), (0.1951, -0.9808, 0.0), (0.3827, -0.9239, 0.0), (0.5556, -0.8315, 0.0), (0.7071, -0.7071, 0.0), (0.8315, -0.5556, 0.0), (0.9239, -0.3827, 0.0), (0.9808, -0.1951, 0.0), (1.0, 0.0, 0.0), (0.9808, 0.1951, 0.0), (0.9239, 0.3827, 0.0), (0.8315, 0.5556, 0.0), (0.7071, 0.7071, 0.0), (0.5556, 0.8315, 0.0), (0.3827, 0.9239, 0.0), (0.1951, 0.9808, 0.0)], [], [(1, 2, 3, 4, 5, 6, 7, 8, 9, 10, 11, 12, 13, 14, 15, 16, 17, 18, 19, 20, 21, 22, 23, 24, 25, 26, 27, 28, 29, 30, 31, 0)])
_uv = me_circle_011.uv_layers.new(name='UVMap')
_uv.uv.foreach_set('vector', [0.0, 0.0, 0.0, 0.0, 0.0, 0.0, 0.0, 0.0, 0.0, 0.0, 0.0, 0.0, 0.0, 0.0, 0.0, 0.0, 0.0, 0.0, 0.0, 0.0, 0.0, 0.0, 0.0, 0.0, 0.0, 0.0, 0.0, 0.0, 0.0, 0.0, 0.0, 0.0, 0.0, 0.0, 0.0, 0.0, 0.0, 0.0, 0.0, 0.0, 0.0, 0.0, 0.0, 0.0, 0.0, 0.0, 0.0, 0.0, 0.0, 0.0, 0.0, 0.0, 0.0, 0.0, 0.0, 0.0, 0.0, 0.0, 0.0, 0.0, 0.0, 0.0, 0.0, 0.0])
me_circle_011.update()
me_circle_012 = bpy.data.meshes.new('Circle.012')
me_circle_012.from_pydata([(0.0, 1.0, 0.0), (-0.1951, 0.9808, 0.0), (-0.3827, 0.9239, 0.0), (-0.5556, 0.8315, 0.0), (-0.7071, 0.7071, 0.0), (-0.8315, 0.5556, 0.0), (-0.9239, 0.3827, 0.0), (-0.9808, 0.1951, 0.0), (-1.0, 0.0, 0.0), (-0.9808, -0.1951, 0.0), (-0.9239, -0.3827, 0.0), (-0.8315, -0.5556, 0.0), (-0.7071, -0.7071, 0.0), (-0.5556, -0.8315, 0.0), (-0.3827, -0.9239, 0.0), (-0.1951, -0.9808, 0.0), (0.0, -1.0, 0.0), (0.1951, -0.9808, 0.0), (0.3827, -0.9239, 0.0), (0.5556, -0.8315, 0.0), (0.7071, -0.7071, 0.0), (0.8315, -0.5556, 0.0), (0.9239, -0.3827, 0.0), (0.9808, -0.1951, 0.0), (1.0, 0.0, 0.0), (0.9808, 0.1951, 0.0), (0.9239, 0.3827, 0.0), (0.8315, 0.5556, 0.0), (0.7071, 0.7071, 0.0), (0.5556, 0.8315, 0.0), (0.3827, 0.9239, 0.0), (0.1951, 0.9808, 0.0)], [], [(1, 2, 3, 4, 5, 6, 7, 8, 9, 10, 11, 12, 13, 14, 15, 16, 17, 18, 19, 20, 21, 22, 23, 24, 25, 26, 27, 28, 29, 30, 31, 0)])
_uv = me_circle_012.uv_layers.new(name='UVMap')
_uv.uv.foreach_set('vector', [0.0, 0.0, 0.0, 0.0, 0.0, 0.0, 0.0, 0.0, 0.0, 0.0, 0.0, 0.0, 0.0, 0.0, 0.0, 0.0, 0.0, 0.0, 0.0, 0.0, 0.0, 0.0, 0.0, 0.0, 0.0, 0.0, 0.0, 0.0, 0.0, 0.0, 0.0, 0.0, 0.0, 0.0, 0.0, 0.0, 0.0, 0.0, 0.0, 0.0, 0.0, 0.0, 0.0, 0.0, 0.0, 0.0, 0.0, 0.0, 0.0, 0.0, 0.0, 0.0, 0.0, 0.0, 0.0, 0.0, 0.0, 0.0, 0.0, 0.0, 0.0, 0.0, 0.0, 0.0])
me_circle_012.materials.append(mat_material_006)
me_circle_012.update()
me_plane_002 = bpy.data.meshes.new('Plane.002')
me_plane_002.from_pydata([(-0.3048, -0.3048, 0.0), (0.3048, -0.3048, 0.0), (-0.3048, 0.3048, 0.0), (0.3048, 0.3048, 0.0)], [], [(0, 1, 3, 2)])
_uv = me_plane_002.uv_layers.new(name='UVMap')
_uv.uv.foreach_set('vector', [0.0, 0.0, 1.0, 0.0, 1.0, 1.0, 0.0, 1.0])
me_plane_002.materials.append(mat_material_003)
me_plane_002.update()
me_plane_003 = bpy.data.meshes.new('Plane.003')
me_plane_003.from_pydata([(-0.3048, -0.3048, 0.0), (0.3048, -0.3048, 0.0), (-0.3048, 0.3048, 0.0), (0.3048, 0.3048, 0.0)], [], [(0, 1, 3, 2)])
_uv = me_plane_003.uv_layers.new(name='UVMap')
_uv.uv.foreach_set('vector', [0.0, 0.0, 1.0, 0.0, 1.0, 1.0, 0.0, 1.0])
me_plane_003.materials.append(mat_material_007)
me_plane_003.update()
me_plane_004 = bpy.data.meshes.new('Plane.004')
me_plane_004.from_pydata([(-0.3048, -0.3048, 0.0), (0.3048, -0.3048, 0.0), (-0.3048, 0.3048, 0.0), (0.3048, 0.3048, 0.0)], [], [(0, 1, 3, 2)])
_uv = me_plane_004.uv_layers.new(name='UVMap')
_uv.uv.foreach_set('vector', [0.0, 0.0, 1.0, 0.0, 1.0, 1.0, 0.0, 1.0])
me_plane_004.materials.append(mat_material_008)
me_plane_004.update()
me_plane_008 = bpy.data.meshes.new('Plane.008')
me_plane_008.from_pydata([(-0.3048, -0.3048, 0.0), (0.3048, -0.3048, 0.0), (-0.3048, 0.3048, 0.0), (0.3048, 0.3048, 0.0)], [], [(0, 1, 3, 2)])
_uv = me_plane_008.uv_layers.new(name='UVMap')
_uv.uv.foreach_set('vector', [0.0, 0.0, 1.0, 0.0, 1.0, 1.0, 0.0, 1.0])
me_plane_008.materials.append(mat_material_009)
me_plane_008.update()
me_plane_005 = bpy.data.meshes.new('Plane.005')
me_plane_005.from_pydata([(-0.3048, -0.3048, 0.0), (0.3048, -0.3048, 0.0), (-0.3048, 0.3048, 0.0), (0.3048, 0.3048, 0.0)], [], [(0, 1, 3, 2)])
_uv = me_plane_005.uv_layers.new(name='UVMap')
_uv.uv.foreach_set('vector', [0.0, 0.0, 1.0, 0.0, 1.0, 1.0, 0.0, 1.0])
me_plane_005.materials.append(mat_material_003)
me_plane_005.update()
me_plane_006 = bpy.data.meshes.new('Plane.006')
me_plane_006.from_pydata([(-0.3048, -0.3048, 0.0), (0.3048, -0.3048, 0.0), (-0.3048, 0.3048, 0.0), (0.3048, 0.3048, 0.0)], [], [(0, 1, 3, 2)])
_uv = me_plane_006.uv_layers.new(name='UVMap')
_uv.uv.foreach_set('vector', [0.0, 0.0, 1.0, 0.0, 1.0, 1.0, 0.0, 1.0])
me_plane_006.materials.append(mat_material_007)
me_plane_006.update()
me_plane_007 = bpy.data.meshes.new('Plane.007')
me_plane_007.from_pydata([(-0.3048, -0.3048, 0.0), (0.3048, -0.3048, 0.0), (-0.3048, 0.3048, 0.0), (0.3048, 0.3048, 0.0)], [], [(0, 1, 3, 2)])
_uv = me_plane_007.uv_layers.new(name='UVMap')
_uv.uv.foreach_set('vector', [0.0, 0.0, 1.0, 0.0, 1.0, 1.0, 0.0, 1.0])
me_plane_007.materials.append(mat_material_008)
me_plane_007.update()
me_plane_009 = bpy.data.meshes.new('Plane.009')
me_plane_009.from_pydata([(-0.3048, -0.3048, 0.0), (0.3048, -0.3048, 0.0), (-0.3048, 0.3048, 0.0), (0.3048, 0.3048, 0.0)], [], [(0, 1, 3, 2)])
_uv = me_plane_009.uv_layers.new(name='UVMap')
_uv.uv.foreach_set('vector', [0.0, 0.0, 1.0, 0.0, 1.0, 1.0, 0.0, 1.0])
me_plane_009.materials.append(mat_material_010)
me_plane_009.update()

# ---- objects
ob_plane_001 = bpy.data.objects.new('Plane.001', me_plane_001)
ob_light = bpy.data.objects.new('Light', light_light)
ob_camera = bpy.data.objects.new('Camera', cam_camera)
ob_plane = bpy.data.objects.new('Plane', me_plane)
ob_cylinder = bpy.data.objects.new('Cylinder', me_cylinder_002)
ob_circle_004 = bpy.data.objects.new('Circle.004', me_circle_001)
ob_circle_005 = bpy.data.objects.new('Circle.005', me_circle_006)
ob_circle_006 = bpy.data.objects.new('Circle.006', me_circle_007)
ob_circle_007 = bpy.data.objects.new('Circle.007', me_circle_008)
ob_circle_001 = bpy.data.objects.new('Circle.001', me_circle_009)
ob_circle_002 = bpy.data.objects.new('Circle.002', me_circle_010)
ob_circle_003 = bpy.data.objects.new('Circle.003', me_circle_011)
ob_circle_008 = bpy.data.objects.new('Circle.008', me_circle_012)
ob_plane_002 = bpy.data.objects.new('Plane.002', me_plane_002)
ob_plane_003 = bpy.data.objects.new('Plane.003', me_plane_003)
ob_plane_004 = bpy.data.objects.new('Plane.004', me_plane_004)
ob_plane_008 = bpy.data.objects.new('Plane.008', me_plane_008)
ob_plane_005 = bpy.data.objects.new('Plane.005', me_plane_005)
ob_plane_006 = bpy.data.objects.new('Plane.006', me_plane_006)
ob_plane_007 = bpy.data.objects.new('Plane.007', me_plane_007)
ob_plane_009 = bpy.data.objects.new('Plane.009', me_plane_009)

# ---- transforms, parenting, visibility, modifiers, constraints
ob_plane_001.location = (0.0, 0.0, 0.003658)
ob_plane_001.scale = (73.0, 0.025, 1.0)
ob_light.location = (4.076, 1.005, 5.904)
ob_light.rotation_euler = (0.6503, 0.05522, 1.866)
ob_light.lock_rotations_4d = False
ob_light.empty_display_type = 'ARROWS'
ob_light.color = (0.0, 0.0, 0.0, 0.0)
ob_light.lineart.crease_threshold = 0.0
ob_camera.location = (7.359, -6.926, 4.958)
ob_camera.rotation_euler = (1.109, 0.0, 0.8149)
ob_camera.lock_rotations_4d = False
ob_camera.empty_display_type = 'ARROWS'
ob_camera.color = (0.0, 0.0, 0.0, 0.0)
ob_camera.display_type = 'WIRE'
ob_camera.lineart.crease_threshold = 0.0
ob_plane.location = (0.0, 0.0, 0.0)
ob_plane.scale = (22.25, 2.21, 1.0)
ob_cylinder.location = (4.997, -4.912, 0.4995)
ob_cylinder.scale = (0.054, 0.054, 0.0005716)
_m = ob_cylinder.modifiers.new('Subdivision', 'SUBSURF')
ob_circle_004.location = (-17.37, 0.0, 0.004267)
ob_circle_004.scale = (0.1524, 0.1524, 0.1541)
ob_circle_005.location = (-17.37, 0.0, 0.003962)
ob_circle_005.scale = (0.6096, 0.6096, 1.0)
ob_circle_006.location = (-17.37, 0.0, 0.003353)
ob_circle_006.scale = (1.219, 1.219, 1.0)
ob_circle_007.location = (-17.37, 0.0, 0.003048)
ob_circle_007.scale = (1.829, 1.829, 1.0)
ob_circle_001.location = (17.37, 0.0, 0.004267)
ob_circle_001.scale = (0.1524, 0.1524, 0.1541)
ob_circle_002.location = (17.37, 0.0, 0.003962)
ob_circle_002.scale = (0.6096, 0.6096, 1.0)
ob_circle_003.location = (17.37, 0.0, 0.003353)
ob_circle_003.scale = (1.219, 1.219, 1.0)
ob_circle_008.location = (17.37, 0.0, 0.003048)
ob_circle_008.scale = (1.829, 1.829, 1.0)
ob_plane_002.location = (-17.37, 0.004654, 0.003658)
ob_plane_002.scale = (0.025, 7.25, 0.01)
ob_plane_003.location = (-19.2, 0.0, 0.003048)
ob_plane_003.scale = (0.025, 7.25, 1.0)
ob_plane_004.location = (-10.97, 0.0, 0.003048)
ob_plane_004.scale = (0.025, 7.25, 1.0)
ob_plane_008.location = (-21.03, 0.0, 0.003048)
ob_plane_008.scale = (0.025, 1.09, 1.0)
ob_plane_005.location = (17.37, 0.0, 0.003658)
ob_plane_005.rotation_euler = (0.0, -0.0, -3.142)
ob_plane_005.scale = (0.025, 7.25, 0.01)
ob_plane_006.location = (19.2, 0.0, 0.003048)
ob_plane_006.rotation_euler = (0.0, -0.0, -3.142)
ob_plane_006.scale = (0.025, 7.25, 1.0)
ob_plane_007.location = (10.97, 0.0, 0.003048)
ob_plane_007.rotation_euler = (0.0, -0.0, -3.142)
ob_plane_007.scale = (0.025, 7.25, 1.0)
ob_plane_009.location = (21.03, 0.0, 0.003048)
ob_plane_009.scale = (0.025, 1.09, 1.0)

# ---- collection membership
scene.collection.objects.link(ob_plane_001)
col_collection.objects.link(ob_light)
col_collection.objects.link(ob_camera)
col_collection.objects.link(ob_plane)
col_stone.objects.link(ob_cylinder)
col_left_ring.objects.link(ob_circle_004)
col_left_ring.objects.link(ob_circle_005)
col_left_ring.objects.link(ob_circle_006)
col_left_ring.objects.link(ob_circle_007)
col_right_ring.objects.link(ob_circle_001)
col_right_ring.objects.link(ob_circle_002)
col_right_ring.objects.link(ob_circle_003)
col_right_ring.objects.link(ob_circle_008)
col_left_lines.objects.link(ob_plane_002)
col_left_lines.objects.link(ob_plane_003)
col_left_lines.objects.link(ob_plane_004)
col_left_lines.objects.link(ob_plane_008)
col_right_lines.objects.link(ob_plane_005)
col_right_lines.objects.link(ob_plane_006)
col_right_lines.objects.link(ob_plane_007)
col_right_lines.objects.link(ob_plane_009)

# ---- scene / render settings (as saved in the file)
scene.camera = ob_camera
scene.frame_start = 1; scene.frame_end = 250; scene.frame_set(1)
scene.render.engine = 'BLENDER_EEVEE_NEXT'
bpy.context.view_layer.update()
